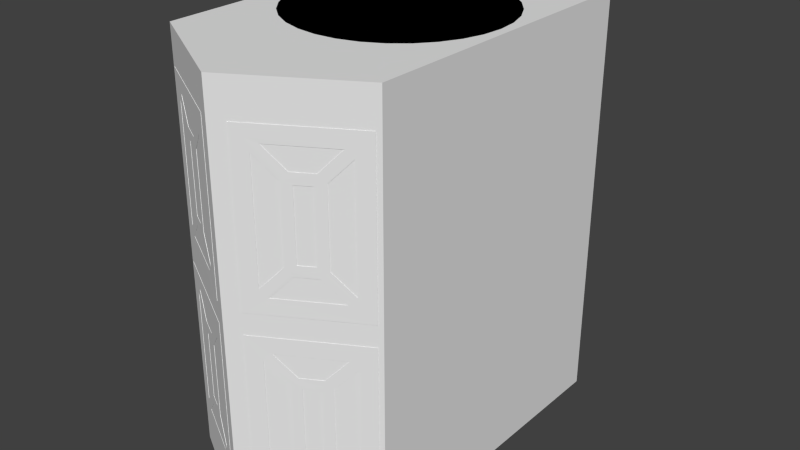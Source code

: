 # Source: CargoBox.blend  (saved by Blender 2.69.0; exported with 4.5.12 LTS)
import bpy
from mathutils import Matrix  # noqa: F401  (used for matrix-valued properties, if any)

bpy.ops.wm.read_factory_settings(use_empty=True)
scene = bpy.context.scene
scene.name = 'Scene'

# ---- collections
col_collection_1 = bpy.data.collections.new('Collection 1'); scene.collection.children.link(col_collection_1)

# ---- materials (node trees are filled in below, after node groups)
mat_material = bpy.data.materials.new('Material')
mat_material.alpha_threshold = 0.0
mat_material.use_transparent_shadow = False
mat_material.roughness = 0.5
mat_material.line_color = (0.0, 0.0, 0.0, 1.0)

# ---- material node trees

# ---- world
world_world = bpy.data.worlds.new('World'); scene.world = world_world
world_world.color = (0.05088, 0.05088, 0.05088)
world_world.use_sun_shadow = False
world_world.sun_shadow_jitter_overblur = 0.0
world_world.cycles.sampling_method = 'MANUAL'
world_world.cycles.sample_map_resolution = 256

# ---- meshes
me_cylinder_003 = bpy.data.meshes.new('Cylinder.003')
me_cylinder_003.from_pydata([(0.0, 0.7081, -1.0), (0.0, 0.7081, 1.0), (0.866, 0.5, -1.0), (0.866, 0.5, 1.0), (0.866, -0.5, -1.0), (0.866, -0.5, 1.0), (-8.742e-08, -0.7111, -1.0), (-8.742e-08, -0.7111, 1.0), (-0.866, -0.5, -1.0), (-0.866, -0.5, 1.0), (-0.866, 0.5, -1.0), (-0.866, 0.5, 1.0)], [], [(0, 1, 3, 2), (2, 3, 5, 4), (4, 5, 7, 6), (6, 7, 9, 8), (3, 1, 11, 9, 7, 5), (10, 11, 1, 0), (8, 9, 11, 10), (0, 2, 4, 6, 8, 10)])
me_cylinder_003.materials.append(mat_material)
me_cylinder_003.use_remesh_preserve_volume = False
me_cylinder_003.use_remesh_preserve_attributes = False
me_cylinder_003.use_mirror_vertex_groups = False
me_cylinder_003.update()
me_cylinder_002 = bpy.data.meshes.new('Cylinder.002')
me_cylinder_002.from_pydata([(0.0, 1.25, -1.75), (0.0, 1.25, 1.75), (1.083, 0.625, -1.75), (1.083, 0.625, 1.75), (1.083, -0.625, -1.75), (1.083, -0.625, 1.75), (-1.093e-07, -1.25, -1.75), (-1.093e-07, -1.25, 1.75), (-1.083, -0.625, -1.75), (-1.083, -0.625, 1.75), (-1.083, 0.625, -1.75), (-1.083, 0.625, 1.75), (0.0, 1.25, 0.0), (1.083, 0.625, 0.0), (1.083, -0.625, 0.0), (-1.093e-07, -1.25, 0.0), (-1.083, -0.625, 0.0), (-1.083, 0.625, 0.0), (-0.9959, -0.675, 1.65), (-0.0866, -1.2, 1.65), (-0.0866, -1.2, 0.1), (-0.9959, -0.675, 0.1), (-0.0866, -1.2, -0.1), (-0.0866, -1.2, -1.65), (-0.9959, -0.675, -1.65), (-0.9959, -0.675, -0.1), (0.0866, -1.2, 1.65), (0.9959, -0.675, 1.65), (0.9959, -0.675, 0.1), (0.0866, -1.2, 0.1), (0.9959, -0.675, -0.1), (0.9959, -0.675, -1.65), (0.0866, -1.2, -1.65), (0.0866, -1.2, -0.1), (0.1366, -1.287, 1.65), (1.046, -0.7616, 1.65), (1.046, -0.7616, 0.1), (0.1366, -1.287, 0.1), (1.046, -0.7616, -0.1), (1.046, -0.7616, -1.65), (0.1366, -1.287, -1.65), (0.1366, -1.287, -0.1), (-1.046, -0.7616, 1.65), (-0.1366, -1.287, 1.65), (-0.1366, -1.287, 0.1), (-1.046, -0.7616, 0.1), (-0.1366, -1.287, -0.1), (-0.1366, -1.287, -1.65), (-1.046, -0.7616, -1.65), (-1.046, -0.7616, -0.1), (-0.9593, -0.8116, 1.55), (-0.2232, -1.237, 1.55), (-0.2232, -1.237, -1.55), (-0.9593, -0.8116, -1.55), (0.9593, -0.8116, -0.2), (0.9593, -0.8116, -1.55), (0.2232, -1.237, 1.55), (0.9593, -0.8116, 1.55), (0.6995, -0.9616, 0.5), (0.483, -1.087, 0.5), (0.483, -1.087, -1.25), (0.483, -1.087, -0.5), (-0.483, -1.087, -0.5), (-0.6995, -0.9616, -0.5), (-0.483, -1.087, 0.5), (-0.6995, -0.9616, 0.5), (-0.8548, -0.872, 1.5), (-0.3277, -1.176, 1.5), (-0.6816, -0.972, 1.3), (-0.5009, -1.076, 1.3), (-0.916, -0.8366, 0.3207), (-0.916, -0.8366, 1.429), (-0.7428, -0.9366, 0.5207), (-0.7428, -0.9366, 1.229), (-0.6562, -0.9866, 1.2), (-0.5263, -1.062, 1.2), (-0.5263, -1.062, 0.55), (-0.6562, -0.9866, 0.55), (-0.2665, -1.212, 0.3207), (-0.2665, -1.212, 1.429), (-0.4397, -1.112, 0.5207), (-0.4397, -1.112, 1.229), (-0.3277, -1.176, 0.25), (-0.8548, -0.872, 0.25), (-0.5009, -1.076, 0.45), (-0.6816, -0.972, 0.45), (-0.3277, -1.176, -0.25), (-0.8548, -0.872, -0.25), (-0.5009, -1.076, -0.45), (-0.6816, -0.972, -0.45), (-0.916, -0.8366, -0.3207), (-0.916, -0.8366, -1.429), (-0.7428, -0.9366, -0.5207), (-0.7428, -0.9366, -1.229), (-0.5263, -1.062, -0.55), (-0.5263, -1.062, -1.2), (-0.6562, -0.9866, -1.2), (-0.6562, -0.9866, -0.55), (-0.2665, -1.212, -0.3207), (-0.2665, -1.212, -1.429), (-0.4397, -1.112, -0.5207), (-0.4397, -1.112, -1.229), (-0.3277, -1.176, -1.5), (-0.8548, -0.872, -1.5), (-0.5009, -1.076, -1.3), (-0.6816, -0.972, -1.3), (0.3277, -1.176, 1.5), (0.8548, -0.872, 1.5), (0.5009, -1.076, 1.3), (0.6816, -0.972, 1.3), (0.2665, -1.212, 0.3207), (0.2665, -1.212, 1.429), (0.4397, -1.112, 0.5207), (0.4397, -1.112, 1.229), (0.916, -0.8366, 0.3207), (0.916, -0.8366, 1.429), (0.7428, -0.9366, 0.5207), (0.7428, -0.9366, 1.229), (0.5263, -1.062, 1.2), (0.6562, -0.9866, 1.2), (0.6562, -0.9866, 0.55), (0.5263, -1.062, 0.55), (0.8548, -0.872, 0.25), (0.3277, -1.176, 0.25), (0.6816, -0.972, 0.45), (0.5009, -1.076, 0.45), (0.8548, -0.872, -0.25), (0.3277, -1.176, -0.25), (0.6816, -0.972, -0.45), (0.5009, -1.076, -0.45), (0.2665, -1.212, -0.3207), (0.2665, -1.212, -1.429), (0.4397, -1.112, -0.5207), (0.4397, -1.112, -1.229), (0.6562, -0.9866, -0.55), (0.6562, -0.9866, -1.2), (0.5263, -1.062, -1.2), (0.5263, -1.062, -0.55), (0.916, -0.8366, -0.3207), (0.916, -0.8366, -1.429), (0.7428, -0.9366, -0.5207), (0.7428, -0.9366, -1.229), (0.8548, -0.872, -1.5), (0.3277, -1.176, -1.5), (0.6816, -0.972, -1.3), (0.5009, -1.076, -1.3), (0.3277, -1.176, 1.5), (0.8548, -0.872, 1.5), (0.5009, -1.076, 1.3), (0.6816, -0.972, 1.3), (0.2665, -1.212, 0.3207), (0.2665, -1.212, 1.429), (0.4397, -1.112, 0.5207), (0.4397, -1.112, 1.229), (0.916, -0.8366, 0.3207), (0.916, -0.8366, 1.429), (0.7428, -0.9366, 0.5207), (0.7428, -0.9366, 1.229), (0.5263, -1.062, 1.2), (0.6562, -0.9866, 1.2), (0.6562, -0.9866, 0.55), (0.5263, -1.062, 0.55), (0.8548, -0.872, 0.25), (0.3277, -1.176, 0.25), (0.6816, -0.972, 0.45), (0.5009, -1.076, 0.45), (0.8548, -0.872, -0.25), (0.3277, -1.176, -0.25), (0.6816, -0.972, -0.45), (0.5009, -1.076, -0.45), (0.2665, -1.212, -0.3207), (0.2665, -1.212, -1.429), (0.4397, -1.112, -0.5207), (0.4397, -1.112, -1.229), (0.6562, -0.9866, -0.55), (0.6562, -0.9866, -1.2), (0.5263, -1.062, -1.2), (0.5263, -1.062, -0.55), (0.916, -0.8366, -0.3207), (0.916, -0.8366, -1.429), (0.7428, -0.9366, -0.5207), (0.7428, -0.9366, -1.229), (0.8548, -0.872, -1.5), (0.3277, -1.176, -1.5), (0.6816, -0.972, -1.3), (0.5009, -1.076, -1.3), (0.3027, -1.133, 1.5), (0.8298, -0.8287, 1.5), (0.4759, -1.033, 1.3), (0.6566, -0.9287, 1.3), (0.2415, -1.168, 0.3207), (0.2415, -1.168, 1.429), (0.4147, -1.068, 0.5207), (0.4147, -1.068, 1.229), (0.891, -0.7933, 0.3207), (0.891, -0.7933, 1.429), (0.7178, -0.8933, 0.5207), (0.7178, -0.8933, 1.229), (0.5013, -1.018, 1.2), (0.6312, -0.9433, 1.2), (0.6312, -0.9433, 0.55), (0.5013, -1.018, 0.55), (0.8298, -0.8287, 0.25), (0.3027, -1.133, 0.25), (0.6566, -0.9287, 0.45), (0.4759, -1.033, 0.45), (0.8298, -0.8287, -0.25), (0.3027, -1.133, -0.25), (0.6566, -0.9287, -0.45), (0.4759, -1.033, -0.45), (0.2415, -1.168, -0.3207), (0.2415, -1.168, -1.429), (0.4147, -1.068, -0.5207), (0.4147, -1.068, -1.229), (0.6312, -0.9433, -0.55), (0.6312, -0.9433, -1.2), (0.5013, -1.018, -1.2), (0.5013, -1.018, -0.55), (0.891, -0.7933, -0.3207), (0.891, -0.7933, -1.429), (0.7178, -0.8933, -0.5207), (0.7178, -0.8933, -1.229), (0.8298, -0.8287, -1.5), (0.3027, -1.133, -1.5), (0.6566, -0.9287, -1.3), (0.4759, -1.033, -1.3), (-0.8298, -0.8287, 1.5), (-0.3027, -1.133, 1.5), (-0.6566, -0.9287, 1.3), (-0.4759, -1.033, 1.3), (-0.891, -0.7933, 0.3207), (-0.891, -0.7933, 1.429), (-0.7178, -0.8933, 0.5207), (-0.7178, -0.8933, 1.229), (-0.6312, -0.9433, 1.2), (-0.5013, -1.018, 1.2), (-0.5013, -1.018, 0.55), (-0.6312, -0.9433, 0.55), (-0.2415, -1.168, 0.3207), (-0.2415, -1.168, 1.429), (-0.4147, -1.068, 0.5207), (-0.4147, -1.068, 1.229), (-0.3027, -1.133, 0.25), (-0.8298, -0.8287, 0.25), (-0.4759, -1.033, 0.45), (-0.6566, -0.9287, 0.45), (-0.3027, -1.133, -0.25), (-0.8298, -0.8287, -0.25), (-0.4759, -1.033, -0.45), (-0.6566, -0.9287, -0.45), (-0.891, -0.7933, -0.3207), (-0.891, -0.7933, -1.429), (-0.7178, -0.8933, -0.5207), (-0.7178, -0.8933, -1.229), (-0.5013, -1.018, -0.55), (-0.5013, -1.018, -1.2), (-0.6312, -0.9433, -1.2), (-0.6312, -0.9433, -0.55), (-0.2415, -1.168, -0.3207), (-0.2415, -1.168, -1.429), (-0.4147, -1.068, -0.5207), (-0.4147, -1.068, -1.229), (-0.3027, -1.133, -1.5), (-0.8298, -0.8287, -1.5), (-0.4759, -1.033, -1.3), (-0.6566, -0.9287, -1.3)], [], [(12, 1, 3, 13), (13, 3, 5, 14), (29, 28, 36, 37), (21, 20, 44, 45), (3, 1, 11, 9, 7, 5), (17, 11, 1, 12), (0, 2, 4, 6, 8, 10), (0, 12, 13, 2), (2, 13, 14, 4), (30, 33, 41, 38), (22, 25, 49, 46), (10, 17, 12, 0), (17, 10, 8, 16), (18, 19, 7, 9), (19, 20, 15, 7), (21, 18, 9, 16), (20, 21, 16, 15), (22, 23, 6, 15), (23, 24, 8, 6), (24, 25, 16, 8), (25, 22, 15, 16), (26, 27, 5, 7), (27, 28, 14, 5), (29, 26, 7, 15), (28, 29, 15, 14), (30, 31, 4, 14), (31, 32, 6, 4), (32, 33, 15, 6), (33, 30, 14, 15), (120, 119, 159, 160), (26, 29, 37, 34), (28, 27, 35, 36), (27, 26, 34, 35), (111, 110, 150, 151), (33, 32, 40, 41), (32, 31, 39, 40), (31, 30, 38, 39), (96, 95, 255, 256), (18, 21, 45, 42), (20, 19, 43, 44), (19, 18, 42, 43), (86, 87, 247, 246), (25, 24, 48, 49), (24, 23, 47, 48), (23, 22, 46, 47), (17, 16, 9, 11), (36, 35, 57, 115, 114, 116, 58, 124, 122, 123, 125, 59, 112, 110, 111, 56, 34, 37), (125, 124, 58, 120, 121, 59), (134, 137, 177, 174), (115, 117, 157, 155), (108, 109, 149, 148), (125, 123, 163, 165), (110, 112, 152, 150), (143, 142, 182, 183), (140, 141, 181, 180), (130, 131, 171, 170), (102, 104, 264, 262), (91, 93, 253, 251), (84, 85, 245, 244), (75, 74, 234, 235), (101, 99, 259, 261), (87, 89, 249, 247), (79, 81, 241, 239), (72, 73, 233, 232), (67, 69, 68, 66, 50, 71, 73, 72, 65, 77, 74, 75, 76, 64, 80, 81, 79, 51), (44, 43, 51, 79, 78, 80, 64, 84, 82, 83, 85, 65, 72, 70, 71, 50, 42, 45), (102, 103, 53, 48, 47, 52), (52, 47, 46, 49, 48, 53, 91, 90, 92, 63, 89, 87, 86, 88, 62, 100, 98, 99), (94, 95, 96, 97, 63, 92, 93, 91, 53, 103, 105, 104, 102, 52, 99, 101, 100, 62), (109, 108, 106, 56, 111, 113, 112, 59, 121, 118, 119, 120, 58, 116, 117, 115, 57, 107), (135, 136, 60, 145, 144, 142, 55, 139, 141, 140, 138, 54, 126, 128, 129, 61, 137, 134), (138, 139, 55, 39, 38, 54), (177, 176, 216, 217), (153, 151, 191, 193), (167, 169, 209, 207), (180, 181, 221, 220), (163, 162, 202, 203), (171, 173, 213, 211), (157, 156, 196, 197), (146, 148, 188, 186), (165, 163, 203, 205), (183, 182, 222, 223), (128, 126, 166, 168), (138, 140, 180, 178), (123, 122, 162, 163), (133, 132, 172, 173), (144, 145, 185, 184), (135, 134, 174, 175), (106, 108, 148, 146), (116, 114, 154, 156), (118, 121, 161, 158), (127, 129, 169, 167), (112, 113, 153, 152), (141, 139, 179, 181), (124, 125, 165, 164), (131, 133, 173, 171), (114, 115, 155, 154), (142, 144, 184, 182), (136, 135, 175, 176), (126, 127, 167, 166), (139, 138, 178, 179), (109, 107, 147, 149), (113, 111, 151, 153), (121, 120, 160, 161), (107, 106, 146, 147), (117, 116, 156, 157), (122, 124, 164, 162), (132, 130, 170, 172), (145, 143, 183, 185), (119, 118, 158, 159), (129, 128, 168, 169), (137, 136, 176, 177), (200, 199, 198, 201), (215, 214, 217, 216), (188, 189, 187, 186), (197, 196, 194, 195), (192, 193, 191, 190), (204, 205, 203, 202), (220, 221, 219, 218), (224, 225, 223, 222), (213, 212, 210, 211), (209, 208, 206, 207), (160, 159, 199, 200), (184, 185, 225, 224), (149, 147, 187, 189), (166, 167, 207, 206), (155, 157, 197, 195), (172, 170, 210, 212), (178, 180, 220, 218), (147, 146, 186, 187), (164, 165, 205, 204), (150, 152, 192, 190), (170, 171, 211, 210), (158, 161, 201, 198), (174, 177, 217, 214), (182, 184, 224, 222), (169, 168, 208, 209), (151, 150, 190, 191), (156, 154, 194, 196), (175, 174, 214, 215), (181, 179, 219, 221), (148, 149, 189, 188), (162, 164, 204, 202), (154, 155, 195, 194), (173, 172, 212, 213), (179, 178, 218, 219), (161, 160, 200, 201), (185, 183, 223, 225), (152, 153, 193, 192), (168, 166, 206, 208), (159, 158, 198, 199), (176, 175, 215, 216), (236, 235, 234, 237), (255, 254, 257, 256), (260, 261, 259, 258), (264, 265, 263, 262), (253, 252, 250, 251), (249, 248, 246, 247), (228, 229, 227, 226), (241, 240, 238, 239), (232, 233, 231, 230), (244, 245, 243, 242), (99, 98, 258, 259), (69, 67, 227, 229), (80, 78, 238, 240), (73, 71, 231, 233), (92, 90, 250, 252), (67, 66, 226, 227), (76, 75, 235, 236), (82, 84, 244, 242), (105, 103, 263, 265), (97, 96, 256, 257), (78, 79, 239, 238), (89, 88, 248, 249), (90, 91, 251, 250), (100, 101, 261, 260), (103, 102, 262, 263), (70, 72, 232, 230), (74, 77, 237, 234), (85, 83, 243, 245), (68, 69, 229, 228), (81, 80, 240, 241), (88, 86, 246, 248), (94, 97, 257, 254), (71, 70, 230, 231), (98, 100, 260, 258), (93, 92, 252, 253), (83, 82, 242, 243), (104, 105, 265, 264), (95, 94, 254, 255), (66, 68, 228, 226), (77, 76, 236, 237), (66, 67, 51, 43, 42, 50), (85, 84, 64, 76, 77, 65), (97, 94, 62, 88, 89, 63), (40, 39, 55, 142, 143, 145, 60, 133, 131, 130, 132, 61, 129, 127, 126, 54, 38, 41), (136, 137, 61, 132, 133, 60), (106, 107, 57, 35, 34, 56)])
_uv = me_cylinder_002.uv_layers.new(name='UVMap')
_uv.uv.foreach_set('vector', [0.1521, 0.06323, 0.2915, 0.06323, 0.2915, 0.2026, 0.1521, 0.2026, 0.2514, 0.1079, 0.2536, 0.1836, 0.2126, 0.1602, 0.2072, 0.1235, 0.4303, 0.07999, 0.5697, 0.07999, 0.5697, 0.2194, 0.4303, 0.2194, 0.4303, 0.07999, 0.5697, 0.07999, 0.5697, 0.2194, 0.4303, 0.2194, 0.2536, 0.1836, 0.2342, 0.2486, 0.1556, 0.2486, 0.1751, 0.1742, 0.1903, 0.16, 0.2126, 0.1602, 0.09004, 0.05317, 0.2295, 0.05317, 0.2295, 0.1926, 0.09004, 0.1926, 0.1542, 0.01723, 0.2025, 0.0508, 0.1896, 0.0882, 0.17, 0.09909, 0.148, 0.1022, 0.09857, 0.05811, 0.1521, 0.06323, 0.2915, 0.06323, 0.2915, 0.2026, 0.1521, 0.2026, 0.2025, 0.0508, 0.2514, 0.1079, 0.2072, 0.1235, 0.1896, 0.0882, 0.4303, 0.07999, 0.5697, 0.07999, 0.5697, 0.2194, 0.4303, 0.2194, 0.4303, 0.07999, 0.5697, 0.07999, 0.5697, 0.2194, 0.4303, 0.2194, 0.08166, 0.05317, 0.2211, 0.05317, 0.2211, 0.1926, 0.08166, 0.1926, 0.09529, 0.1585, 0.09857, 0.05811, 0.148, 0.1022, 0.1509, 0.141, 0.1755, 0.1713, 0.1882, 0.1594, 0.1903, 0.16, 0.1751, 0.1742, 0.1882, 0.1594, 0.1781, 0.1335, 0.1794, 0.1306, 0.1903, 0.16, 0.1547, 0.1421, 0.1755, 0.1713, 0.1751, 0.1742, 0.1509, 0.141, 0.1781, 0.1335, 0.1547, 0.1421, 0.1509, 0.141, 0.1794, 0.1306, 0.1769, 0.1292, 0.1687, 0.1011, 0.17, 0.09909, 0.1794, 0.1306, 0.1687, 0.1011, 0.1503, 0.104, 0.148, 0.1022, 0.17, 0.09909, 0.1503, 0.104, 0.1532, 0.1374, 0.1509, 0.141, 0.148, 0.1022, 0.1532, 0.1374, 0.1769, 0.1292, 0.1794, 0.1306, 0.1509, 0.141, 0.1915, 0.1583, 0.2101, 0.1581, 0.2126, 0.1602, 0.1903, 0.16, 0.142, 0.07496, 0.2814, 0.07496, 0.2814, 0.2144, 0.142, 0.2144, 0.1822, 0.1323, 0.1915, 0.1583, 0.1903, 0.16, 0.1794, 0.1306, 0.2051, 0.1265, 0.1822, 0.1323, 0.1794, 0.1306, 0.2071, 0.1236, 0.142, 0.07496, 0.2814, 0.07496, 0.2814, 0.2144, 0.142, 0.2144, 0.1888, 0.09082, 0.1723, 0.1001, 0.17, 0.09909, 0.1896, 0.0882, 0.1723, 0.1001, 0.181, 0.1279, 0.1794, 0.1306, 0.17, 0.09909, 0.181, 0.1279, 0.2039, 0.1217, 0.2071, 0.1236, 0.1794, 0.1306, 0.4303, 0.07999, 0.5697, 0.07999, 0.5697, 0.2194, 0.4303, 0.2194, 0.4303, 0.07999, 0.5697, 0.07999, 0.5697, 0.2194, 0.4303, 0.2194, 0.4303, 0.07999, 0.5697, 0.07999, 0.5697, 0.2194, 0.4303, 0.2194, 0.4303, 0.07999, 0.5697, 0.07999, 0.5697, 0.2194, 0.4303, 0.2194, 0.4303, 0.07999, 0.5697, 0.07999, 0.5697, 0.2194, 0.4303, 0.2194, 0.4303, 0.07999, 0.5697, 0.07999, 0.5697, 0.2194, 0.4303, 0.2194, 0.4303, 0.07999, 0.5697, 0.07999, 0.5697, 0.2194, 0.4303, 0.2194, 0.4303, 0.07999, 0.5697, 0.07999, 0.5697, 0.2194, 0.4303, 0.2194, 0.4303, 0.07999, 0.5697, 0.07999, 0.5697, 0.2194, 0.4303, 0.2194, 0.4303, 0.07999, 0.5697, 0.07999, 0.5697, 0.2194, 0.4303, 0.2194, 0.4303, 0.07999, 0.5697, 0.07999, 0.5697, 0.2194, 0.4303, 0.2194, 0.4303, 0.07999, 0.5697, 0.07999, 0.5697, 0.2194, 0.4303, 0.2194, 0.4303, 0.07999, 0.5697, 0.07999, 0.5697, 0.2194, 0.4303, 0.2194, 0.4303, 0.07999, 0.5697, 0.07999, 0.5697, 0.2194, 0.4303, 0.2194, 0.4303, 0.07999, 0.5697, 0.07999, 0.5697, 0.2194, 0.4303, 0.2194, 0.4303, 0.07999, 0.5697, 0.07999, 0.5697, 0.2194, 0.4303, 0.2194, 0.09529, 0.1585, 0.1509, 0.141, 0.1751, 0.1742, 0.1556, 0.2486, 0.5, 0.2194, 0.5238, 0.2152, 0.5448, 0.2031, 0.5604, 0.1846, 0.5687, 0.1618, 0.5687, 0.1376, 0.5604, 0.1148, 0.5448, 0.0963, 0.5238, 0.08419, 0.5, 0.07999, 0.4762, 0.08419, 0.4552, 0.0963, 0.4396, 0.1148, 0.4313, 0.1376, 0.4313, 0.1618, 0.4396, 0.1846, 0.4552, 0.2031, 0.4762, 0.2152, 0.5, 0.2194, 0.5604, 0.1846, 0.5604, 0.1148, 0.5, 0.07999, 0.4396, 0.1148, 0.4396, 0.1846, 0.4303, 0.07999, 0.5697, 0.07999, 0.5697, 0.2194, 0.4303, 0.2194, 0.4303, 0.07999, 0.5697, 0.07999, 0.5697, 0.2194, 0.4303, 0.2194, 0.4303, 0.07999, 0.5697, 0.07999, 0.5697, 0.2194, 0.4303, 0.2194, 0.4303, 0.07999, 0.5697, 0.07999, 0.5697, 0.2194, 0.4303, 0.2194, 0.4303, 0.07999, 0.5697, 0.07999, 0.5697, 0.2194, 0.4303, 0.2194, 0.4303, 0.07999, 0.5697, 0.07999, 0.5697, 0.2194, 0.4303, 0.2194, 0.4303, 0.07999, 0.5697, 0.07999, 0.5697, 0.2194, 0.4303, 0.2194, 0.4303, 0.07999, 0.5697, 0.07999, 0.5697, 0.2194, 0.4303, 0.2194, 0.4303, 0.07999, 0.5697, 0.07999, 0.5697, 0.2194, 0.4303, 0.2194, 0.4303, 0.07999, 0.5697, 0.07999, 0.5697, 0.2194, 0.4303, 0.2194, 0.4303, 0.07999, 0.5697, 0.07999, 0.5697, 0.2194, 0.4303, 0.2194, 0.4303, 0.07999, 0.5697, 0.07999, 0.5697, 0.2194, 0.4303, 0.2194, 0.4303, 0.07999, 0.5697, 0.07999, 0.5697, 0.2194, 0.4303, 0.2194, 0.4303, 0.07999, 0.5697, 0.07999, 0.5697, 0.2194, 0.4303, 0.2194, 0.4303, 0.07999, 0.5697, 0.07999, 0.5697, 0.2194, 0.4303, 0.2194, 0.4303, 0.07999, 0.5697, 0.07999, 0.5697, 0.2194, 0.4303, 0.2194, 0.5, 0.2194, 0.5238, 0.2152, 0.5448, 0.2031, 0.5604, 0.1846, 0.5687, 0.1618, 0.5687, 0.1376, 0.5604, 0.1148, 0.5448, 0.0963, 0.5238, 0.08419, 0.5, 0.07999, 0.4762, 0.08419, 0.4552, 0.0963, 0.4396, 0.1148, 0.4313, 0.1376, 0.4313, 0.1618, 0.4396, 0.1846, 0.4552, 0.2031, 0.4762, 0.2152, 0.5, 0.2194, 0.5238, 0.2152, 0.5448, 0.2031, 0.5604, 0.1846, 0.5687, 0.1618, 0.5687, 0.1376, 0.5604, 0.1148, 0.5448, 0.0963, 0.5238, 0.08419, 0.5, 0.07999, 0.4762, 0.08419, 0.4552, 0.0963, 0.4396, 0.1148, 0.4313, 0.1376, 0.4313, 0.1618, 0.4396, 0.1846, 0.4552, 0.2031, 0.4762, 0.2152, 0.5, 0.2194, 0.5604, 0.1846, 0.5604, 0.1148, 0.5, 0.07999, 0.4396, 0.1148, 0.4396, 0.1846, 0.5, 0.2194, 0.5238, 0.2152, 0.5448, 0.2031, 0.5604, 0.1846, 0.5687, 0.1618, 0.5687, 0.1376, 0.5604, 0.1148, 0.5448, 0.0963, 0.5238, 0.08419, 0.5, 0.07999, 0.4762, 0.08419, 0.4552, 0.0963, 0.4396, 0.1148, 0.4313, 0.1376, 0.4313, 0.1618, 0.4396, 0.1846, 0.4552, 0.2031, 0.4762, 0.2152, 0.5, 0.2194, 0.5238, 0.2152, 0.5448, 0.2031, 0.5604, 0.1846, 0.5687, 0.1618, 0.5687, 0.1376, 0.5604, 0.1148, 0.5448, 0.0963, 0.5238, 0.08419, 0.5, 0.07999, 0.4762, 0.08419, 0.4552, 0.0963, 0.4396, 0.1148, 0.4313, 0.1376, 0.4313, 0.1618, 0.4396, 0.1846, 0.4552, 0.2031, 0.4762, 0.2152, 0.5, 0.2194, 0.5238, 0.2152, 0.5448, 0.2031, 0.5604, 0.1846, 0.5687, 0.1618, 0.5687, 0.1376, 0.5604, 0.1148, 0.5448, 0.0963, 0.5238, 0.08419, 0.5, 0.07999, 0.4762, 0.08419, 0.4552, 0.0963, 0.4396, 0.1148, 0.4313, 0.1376, 0.4313, 0.1618, 0.4396, 0.1846, 0.4552, 0.2031, 0.4762, 0.2152, 0.5, 0.2194, 0.5238, 0.2152, 0.5448, 0.2031, 0.5604, 0.1846, 0.5687, 0.1618, 0.5687, 0.1376, 0.5604, 0.1148, 0.5448, 0.0963, 0.5238, 0.08419, 0.5, 0.07999, 0.4762, 0.08419, 0.4552, 0.0963, 0.4396, 0.1148, 0.4313, 0.1376, 0.4313, 0.1618, 0.4396, 0.1846, 0.4552, 0.2031, 0.4762, 0.2152, 0.5, 0.2194, 0.5604, 0.1846, 0.5604, 0.1148, 0.5, 0.07999, 0.4396, 0.1148, 0.4396, 0.1846, 0.4303, 0.07999, 0.5697, 0.07999, 0.5697, 0.2194, 0.4303, 0.2194, 0.4303, 0.07999, 0.5697, 0.07999, 0.5697, 0.2194, 0.4303, 0.2194, 0.4303, 0.07999, 0.5697, 0.07999, 0.5697, 0.2194, 0.4303, 0.2194, 0.4303, 0.07999, 0.5697, 0.07999, 0.5697, 0.2194, 0.4303, 0.2194, 0.4303, 0.07999, 0.5697, 0.07999, 0.5697, 0.2194, 0.4303, 0.2194, 0.4303, 0.07999, 0.5697, 0.07999, 0.5697, 0.2194, 0.4303, 0.2194, 0.4303, 0.07999, 0.5697, 0.07999, 0.5697, 0.2194, 0.4303, 0.2194, 0.4303, 0.07999, 0.5697, 0.07999, 0.5697, 0.2194, 0.4303, 0.2194, 0.4303, 0.07999, 0.5697, 0.07999, 0.5697, 0.2194, 0.4303, 0.2194, 0.4303, 0.07999, 0.5697, 0.07999, 0.5697, 0.2194, 0.4303, 0.2194, 0.4303, 0.07999, 0.5697, 0.07999, 0.5697, 0.2194, 0.4303, 0.2194, 0.4303, 0.07999, 0.5697, 0.07999, 0.5697, 0.2194, 0.4303, 0.2194, 0.4303, 0.07999, 0.5697, 0.07999, 0.5697, 0.2194, 0.4303, 0.2194, 0.4303, 0.07999, 0.5697, 0.07999, 0.5697, 0.2194, 0.4303, 0.2194, 0.4303, 0.07999, 0.5697, 0.07999, 0.5697, 0.2194, 0.4303, 0.2194, 0.4303, 0.07999, 0.5697, 0.07999, 0.5697, 0.2194, 0.4303, 0.2194, 0.4303, 0.07999, 0.5697, 0.07999, 0.5697, 0.2194, 0.4303, 0.2194, 0.4303, 0.07999, 0.5697, 0.07999, 0.5697, 0.2194, 0.4303, 0.2194, 0.4303, 0.07999, 0.5697, 0.07999, 0.5697, 0.2194, 0.4303, 0.2194, 0.4303, 0.07999, 0.5697, 0.07999, 0.5697, 0.2194, 0.4303, 0.2194, 0.4303, 0.07999, 0.5697, 0.07999, 0.5697, 0.2194, 0.4303, 0.2194, 0.4303, 0.07999, 0.5697, 0.07999, 0.5697, 0.2194, 0.4303, 0.2194, 0.4303, 0.07999, 0.5697, 0.07999, 0.5697, 0.2194, 0.4303, 0.2194, 0.4303, 0.07999, 0.5697, 0.07999, 0.5697, 0.2194, 0.4303, 0.2194, 0.4303, 0.07999, 0.5697, 0.07999, 0.5697, 0.2194, 0.4303, 0.2194, 0.4303, 0.07999, 0.5697, 0.07999, 0.5697, 0.2194, 0.4303, 0.2194, 0.4303, 0.07999, 0.5697, 0.07999, 0.5697, 0.2194, 0.4303, 0.2194, 0.4303, 0.07999, 0.5697, 0.07999, 0.5697, 0.2194, 0.4303, 0.2194, 0.4303, 0.07999, 0.5697, 0.07999, 0.5697, 0.2194, 0.4303, 0.2194, 0.4303, 0.07999, 0.5697, 0.07999, 0.5697, 0.2194, 0.4303, 0.2194, 0.4303, 0.07999, 0.5697, 0.07999, 0.5697, 0.2194, 0.4303, 0.2194, 0.4303, 0.07999, 0.5697, 0.07999, 0.5697, 0.2194, 0.4303, 0.2194, 0.4303, 0.07999, 0.5697, 0.07999, 0.5697, 0.2194, 0.4303, 0.2194, 0.4303, 0.07999, 0.5697, 0.07999, 0.5697, 0.2194, 0.4303, 0.2194, 0.4303, 0.07999, 0.5697, 0.07999, 0.5697, 0.2194, 0.4303, 0.2194, 0.4303, 0.07999, 0.5697, 0.07999, 0.5697, 0.2194, 0.4303, 0.2194, 0.4303, 0.07999, 0.5697, 0.07999, 0.5697, 0.2194, 0.4303, 0.2194, 0.4303, 0.07999, 0.5697, 0.07999, 0.5697, 0.2194, 0.4303, 0.2194, 0.4303, 0.07999, 0.5697, 0.07999, 0.5697, 0.2194, 0.4303, 0.2194, 0.4303, 0.07999, 0.5697, 0.07999, 0.5697, 0.2194, 0.4303, 0.2194, 0.7839, 0.9855, 0.1765, 0.9848, 0.1767, 0.8446, 0.7841, 0.8454, 0.7876, 0.9863, 0.1803, 0.9856, 0.1804, 0.8454, 0.7878, 0.8462, 0.4454, 0.3079, 0.5848, 0.3079, 0.5848, 0.4474, 0.4454, 0.4474, 0.4454, 0.3079, 0.5848, 0.3079, 0.5848, 0.4474, 0.4454, 0.4474, 0.4454, 0.3079, 0.5848, 0.3079, 0.5848, 0.4474, 0.4454, 0.4474, 0.4454, 0.3079, 0.5848, 0.3079, 0.5848, 0.4474, 0.4454, 0.4474, 0.4454, 0.3079, 0.5848, 0.3079, 0.5848, 0.4474, 0.4454, 0.4474, 0.4454, 0.3079, 0.5848, 0.3079, 0.5848, 0.4474, 0.4454, 0.4474, 0.4454, 0.3079, 0.5848, 0.3079, 0.5848, 0.4474, 0.4454, 0.4474, 0.4454, 0.3079, 0.5848, 0.3079, 0.5848, 0.4474, 0.4454, 0.4474, 0.4303, 0.07999, 0.5697, 0.07999, 0.5697, 0.2194, 0.4303, 0.2194, 0.4303, 0.07999, 0.5697, 0.07999, 0.5697, 0.2194, 0.4303, 0.2194, 0.4303, 0.07999, 0.5697, 0.07999, 0.5697, 0.2194, 0.4303, 0.2194, 0.4303, 0.07999, 0.5697, 0.07999, 0.5697, 0.2194, 0.4303, 0.2194, 0.4303, 0.07999, 0.5697, 0.07999, 0.5697, 0.2194, 0.4303, 0.2194, 0.4303, 0.07999, 0.5697, 0.07999, 0.5697, 0.2194, 0.4303, 0.2194, 0.4303, 0.07999, 0.5697, 0.07999, 0.5697, 0.2194, 0.4303, 0.2194, 0.4303, 0.07999, 0.5697, 0.07999, 0.5697, 0.2194, 0.4303, 0.2194, 0.4303, 0.07999, 0.5697, 0.07999, 0.5697, 0.2194, 0.4303, 0.2194, 0.4303, 0.07999, 0.5697, 0.07999, 0.5697, 0.2194, 0.4303, 0.2194, 0.4303, 0.07999, 0.5697, 0.07999, 0.5697, 0.2194, 0.4303, 0.2194, 0.4303, 0.07999, 0.5697, 0.07999, 0.5697, 0.2194, 0.4303, 0.2194, 0.4303, 0.07999, 0.5697, 0.07999, 0.5697, 0.2194, 0.4303, 0.2194, 0.4303, 0.07999, 0.5697, 0.07999, 0.5697, 0.2194, 0.4303, 0.2194, 0.4303, 0.07999, 0.5697, 0.07999, 0.5697, 0.2194, 0.4303, 0.2194, 0.4303, 0.07999, 0.5697, 0.07999, 0.5697, 0.2194, 0.4303, 0.2194, 0.4303, 0.07999, 0.5697, 0.07999, 0.5697, 0.2194, 0.4303, 0.2194, 0.4303, 0.07999, 0.5697, 0.07999, 0.5697, 0.2194, 0.4303, 0.2194, 0.4303, 0.07999, 0.5697, 0.07999, 0.5697, 0.2194, 0.4303, 0.2194, 0.4303, 0.07999, 0.5697, 0.07999, 0.5697, 0.2194, 0.4303, 0.2194, 0.4303, 0.07999, 0.5697, 0.07999, 0.5697, 0.2194, 0.4303, 0.2194, 0.4303, 0.07999, 0.5697, 0.07999, 0.5697, 0.2194, 0.4303, 0.2194, 0.4303, 0.07999, 0.5697, 0.07999, 0.5697, 0.2194, 0.4303, 0.2194, 0.4303, 0.07999, 0.5697, 0.07999, 0.5697, 0.2194, 0.4303, 0.2194, 0.4303, 0.07999, 0.5697, 0.07999, 0.5697, 0.2194, 0.4303, 0.2194, 0.4303, 0.07999, 0.5697, 0.07999, 0.5697, 0.2194, 0.4303, 0.2194, 0.4303, 0.07999, 0.5697, 0.07999, 0.5697, 0.2194, 0.4303, 0.2194, 0.4303, 0.07999, 0.5697, 0.07999, 0.5697, 0.2194, 0.4303, 0.2194, 0.4303, 0.07999, 0.5697, 0.07999, 0.5697, 0.2194, 0.4303, 0.2194, 0.4303, 0.07999, 0.5697, 0.07999, 0.5697, 0.2194, 0.4303, 0.2194, 0.7894, 0.9834, 0.1821, 0.9826, 0.1823, 0.8425, 0.7896, 0.8432, 0.7874, 0.9859, 0.1801, 0.9852, 0.1803, 0.845, 0.7876, 0.8458, 0.4454, 0.3079, 0.5848, 0.3079, 0.5848, 0.4474, 0.4454, 0.4474, 0.4454, 0.3079, 0.5848, 0.3079, 0.5848, 0.4474, 0.4454, 0.4474, 0.4454, 0.3079, 0.5848, 0.3079, 0.5848, 0.4474, 0.4454, 0.4474, 0.4454, 0.3079, 0.5848, 0.3079, 0.5848, 0.4474, 0.4454, 0.4474, 0.4454, 0.3079, 0.5848, 0.3079, 0.5848, 0.4474, 0.4454, 0.4474, 0.4454, 0.3079, 0.5848, 0.3079, 0.5848, 0.4474, 0.4454, 0.4474, 0.4454, 0.3079, 0.5848, 0.3079, 0.5848, 0.4474, 0.4454, 0.4474, 0.4454, 0.3079, 0.5848, 0.3079, 0.5848, 0.4474, 0.4454, 0.4474, 0.4303, 0.07999, 0.5697, 0.07999, 0.5697, 0.2194, 0.4303, 0.2194, 0.4303, 0.07999, 0.5697, 0.07999, 0.5697, 0.2194, 0.4303, 0.2194, 0.4303, 0.07999, 0.5697, 0.07999, 0.5697, 0.2194, 0.4303, 0.2194, 0.4303, 0.07999, 0.5697, 0.07999, 0.5697, 0.2194, 0.4303, 0.2194, 0.4303, 0.07999, 0.5697, 0.07999, 0.5697, 0.2194, 0.4303, 0.2194, 0.4303, 0.07999, 0.5697, 0.07999, 0.5697, 0.2194, 0.4303, 0.2194, 0.4303, 0.07999, 0.5697, 0.07999, 0.5697, 0.2194, 0.4303, 0.2194, 0.4303, 0.07999, 0.5697, 0.07999, 0.5697, 0.2194, 0.4303, 0.2194, 0.4303, 0.07999, 0.5697, 0.07999, 0.5697, 0.2194, 0.4303, 0.2194, 0.4303, 0.07999, 0.5697, 0.07999, 0.5697, 0.2194, 0.4303, 0.2194, 0.4303, 0.07999, 0.5697, 0.07999, 0.5697, 0.2194, 0.4303, 0.2194, 0.4303, 0.07999, 0.5697, 0.07999, 0.5697, 0.2194, 0.4303, 0.2194, 0.4303, 0.07999, 0.5697, 0.07999, 0.5697, 0.2194, 0.4303, 0.2194, 0.4303, 0.07999, 0.5697, 0.07999, 0.5697, 0.2194, 0.4303, 0.2194, 0.4303, 0.07999, 0.5697, 0.07999, 0.5697, 0.2194, 0.4303, 0.2194, 0.4303, 0.07999, 0.5697, 0.07999, 0.5697, 0.2194, 0.4303, 0.2194, 0.4303, 0.07999, 0.5697, 0.07999, 0.5697, 0.2194, 0.4303, 0.2194, 0.4303, 0.07999, 0.5697, 0.07999, 0.5697, 0.2194, 0.4303, 0.2194, 0.4303, 0.07999, 0.5697, 0.07999, 0.5697, 0.2194, 0.4303, 0.2194, 0.4303, 0.07999, 0.5697, 0.07999, 0.5697, 0.2194, 0.4303, 0.2194, 0.4303, 0.07999, 0.5697, 0.07999, 0.5697, 0.2194, 0.4303, 0.2194, 0.4303, 0.07999, 0.5697, 0.07999, 0.5697, 0.2194, 0.4303, 0.2194, 0.4303, 0.07999, 0.5697, 0.07999, 0.5697, 0.2194, 0.4303, 0.2194, 0.4303, 0.07999, 0.5697, 0.07999, 0.5697, 0.2194, 0.4303, 0.2194, 0.4303, 0.07999, 0.5697, 0.07999, 0.5697, 0.2194, 0.4303, 0.2194, 0.4303, 0.07999, 0.5697, 0.07999, 0.5697, 0.2194, 0.4303, 0.2194, 0.4303, 0.07999, 0.5697, 0.07999, 0.5697, 0.2194, 0.4303, 0.2194, 0.4303, 0.07999, 0.5697, 0.07999, 0.5697, 0.2194, 0.4303, 0.2194, 0.4303, 0.07999, 0.5697, 0.07999, 0.5697, 0.2194, 0.4303, 0.2194, 0.4303, 0.07999, 0.5697, 0.07999, 0.5697, 0.2194, 0.4303, 0.2194, 0.5, 0.2194, 0.5604, 0.1846, 0.5604, 0.1148, 0.5, 0.07999, 0.4396, 0.1148, 0.4396, 0.1846, 0.5, 0.2194, 0.5604, 0.1846, 0.5604, 0.1148, 0.5, 0.07999, 0.4396, 0.1148, 0.4396, 0.1846, 0.5, 0.2194, 0.5604, 0.1846, 0.5604, 0.1148, 0.5, 0.07999, 0.4396, 0.1148, 0.4396, 0.1846, 0.5, 0.2194, 0.5238, 0.2152, 0.5448, 0.2031, 0.5604, 0.1846, 0.5687, 0.1618, 0.5687, 0.1376, 0.5604, 0.1148, 0.5448, 0.0963, 0.5238, 0.08419, 0.5, 0.07999, 0.4762, 0.08419, 0.4552, 0.0963, 0.4396, 0.1148, 0.4313, 0.1376, 0.4313, 0.1618, 0.4396, 0.1846, 0.4552, 0.2031, 0.4762, 0.2152, 0.5, 0.2194, 0.5604, 0.1846, 0.5604, 0.1148, 0.5, 0.07999, 0.4396, 0.1148, 0.4396, 0.1846, 0.5, 0.2194, 0.5604, 0.1846, 0.5604, 0.1148, 0.5, 0.07999, 0.4396, 0.1148, 0.4396, 0.1846])
me_cylinder_002.materials.append(mat_material)
me_cylinder_002.use_remesh_preserve_volume = False
me_cylinder_002.use_remesh_preserve_attributes = False
me_cylinder_002.use_mirror_vertex_groups = False
me_cylinder_002.update()
me_cylinder_001 = bpy.data.meshes.new('Cylinder.001')
me_cylinder_001.from_pydata([(0.0, 1.25, -1.75), (0.0, 1.25, 1.75), (1.083, 0.625, -1.75), (1.083, 0.625, 1.75), (1.083, -0.625, -1.75), (1.083, -0.625, 1.75), (-1.093e-07, -1.25, -1.75), (-1.093e-07, -1.25, 1.75), (-1.083, -0.625, -1.75), (-1.083, -0.625, 1.75), (-1.083, 0.625, -1.75), (-1.083, 0.625, 1.75), (0.0, 1.25, 0.0), (1.083, 0.625, 0.0), (1.083, -0.625, 0.0), (-1.093e-07, -1.25, 0.0), (-1.083, -0.625, 0.0), (-1.083, 0.625, 0.0), (-0.0866, 1.2, 0.1), (-0.0866, 1.2, 1.65), (-0.9959, 0.675, 1.65), (-0.9959, 0.675, 0.1), (-0.9959, 0.675, -0.1), (-0.9959, 0.675, -1.65), (-0.0866, 1.2, -1.65), (-0.0866, 1.2, -0.1), (0.9959, 0.675, 1.65), (0.0866, 1.2, 1.65), (0.0866, 1.2, 0.1), (0.9959, 0.675, 0.1), (0.0866, 1.2, -1.65), (0.9959, 0.675, -1.65), (0.9959, 0.675, -0.1), (0.0866, 1.2, -0.1), (-1.046, 0.7616, -0.1), (-1.046, 0.7616, -1.65), (-0.1366, 1.287, -1.65), (-0.1366, 1.287, -0.1), (-0.0866, 1.2, 0.1), (-0.0866, 1.2, 1.65), (-0.9959, 0.675, 1.65), (-0.9959, 0.675, 0.1), (-0.1366, 1.287, 0.1), (-0.1366, 1.287, 1.65), (-1.046, 0.7616, 1.65), (-1.046, 0.7616, 0.1), (1.046, 0.7616, 1.65), (0.1366, 1.287, 1.65), (0.1366, 1.287, 0.1), (1.046, 0.7616, 0.1), (0.1366, 1.287, -1.65), (1.046, 0.7616, -1.65), (1.046, 0.7616, -0.1), (0.1366, 1.287, -0.1), (0.2232, 1.237, 0.2), (0.9593, 0.8116, 0.2), (0.2232, 1.237, -1.55), (0.9593, 0.8116, -1.55), (0.6995, 0.9616, 1.25), (0.483, 1.087, 1.25), (0.6995, 0.9616, -0.5), (0.483, 1.087, -0.5), (-0.2232, 1.237, 0.2), (-0.2232, 1.237, 1.55), (-0.9593, 0.8116, 1.55), (-0.9593, 0.8116, 0.2), (-0.9593, 0.8116, -0.2), (-0.9593, 0.8116, -1.55), (-0.2232, 1.237, -1.55), (-0.2232, 1.237, -0.2), (-0.483, 1.087, 0.5), (-0.483, 1.087, 1.25), (-0.6995, 0.9616, 1.25), (-0.6995, 0.9616, 0.5), (-0.6995, 0.9616, -0.5), (-0.6995, 0.9616, -1.25), (-0.483, 1.087, -1.25), (-0.483, 1.087, -0.5), (-0.8548, 0.872, -0.25), (-0.3277, 1.176, -0.25), (-0.6816, 0.972, -0.45), (-0.5009, 1.076, -0.45), (-0.2665, 1.212, -0.3207), (-0.2665, 1.212, -1.429), (-0.4397, 1.112, -0.5207), (-0.4397, 1.112, -1.229), (-0.6562, 0.9866, -0.55), (-0.6562, 0.9866, -1.2), (-0.5263, 1.062, -1.2), (-0.5263, 1.062, -0.55), (-0.916, 0.8366, -0.3207), (-0.916, 0.8366, -1.429), (-0.7428, 0.9366, -0.5207), (-0.7428, 0.9366, -1.229), (-0.8548, 0.872, -1.5), (-0.3277, 1.176, -1.5), (-0.6816, 0.972, -1.3), (-0.5009, 1.076, -1.3), (-0.8548, 0.872, 0.25), (-0.3277, 1.176, 0.25), (-0.6816, 0.972, 0.45), (-0.5009, 1.076, 0.45), (-0.2665, 1.212, 0.3207), (-0.2665, 1.212, 1.429), (-0.4397, 1.112, 0.5207), (-0.4397, 1.112, 1.229), (-0.5263, 1.062, 0.55), (-0.5263, 1.062, 1.2), (-0.6562, 0.9866, 1.2), (-0.6562, 0.9866, 0.55), (-0.916, 0.8366, 0.3207), (-0.916, 0.8366, 1.429), (-0.7428, 0.9366, 0.5207), (-0.7428, 0.9366, 1.229), (-0.3277, 1.176, 1.5), (-0.8548, 0.872, 1.5), (-0.5009, 1.076, 1.3), (-0.6816, 0.972, 1.3), (0.8548, 0.872, 1.5), (0.3277, 1.176, 1.5), (0.6816, 0.972, 1.3), (0.5009, 1.076, 1.3), (0.6562, 0.9866, 1.2), (0.5263, 1.062, 1.2), (0.5263, 1.062, 0.55), (0.6562, 0.9866, 0.55), (0.916, 0.8366, 0.3207), (0.916, 0.8366, 1.429), (0.7428, 0.9366, 0.5207), (0.7428, 0.9366, 1.229), (0.2665, 1.212, 0.3207), (0.2665, 1.212, 1.429), (0.4397, 1.112, 0.5207), (0.4397, 1.112, 1.229), (0.3277, 1.176, 0.25), (0.8548, 0.872, 0.25), (0.5009, 1.076, 0.45), (0.6816, 0.972, 0.45), (0.3277, 1.176, -0.25), (0.8548, 0.872, -0.25), (0.5009, 1.076, -0.45), (0.6816, 0.972, -0.45), (0.916, 0.8366, -0.3207), (0.916, 0.8366, -1.429), (0.7428, 0.9366, -0.5207), (0.7428, 0.9366, -1.229), (0.5263, 1.062, -1.2), (0.6562, 0.9866, -1.2), (0.6562, 0.9866, -0.55), (0.5263, 1.062, -0.55), (0.2665, 1.212, -0.3207), (0.2665, 1.212, -1.429), (0.4397, 1.112, -0.5207), (0.4397, 1.112, -1.229), (0.3277, 1.176, -1.5), (0.8548, 0.872, -1.5), (0.5009, 1.076, -1.3), (0.6816, 0.972, -1.3), (-0.6562, 0.9866, 0.55), (-0.6562, 0.9866, 1.2), (-0.5263, 1.062, 1.2), (-0.5263, 1.062, 0.55), (-0.4397, 1.112, 0.5207), (-0.4397, 1.112, 1.229), (-0.2665, 1.212, 1.429), (-0.5009, 1.076, 1.3), (-0.6816, 0.972, 1.3), (-0.8548, 0.872, 1.5), (-0.3277, 1.176, 1.5), (-0.7428, 0.9366, 1.229), (-0.7428, 0.9366, 0.5207), (-0.916, 0.8366, 0.3207), (-0.916, 0.8366, 1.429), (-0.6816, 0.972, 0.45), (-0.5009, 1.076, 0.45), (-0.3277, 1.176, 0.25), (-0.8548, 0.872, 0.25), (-0.3277, 1.176, -1.5), (-0.8548, 0.872, -1.5), (-0.7428, 0.9366, -1.229), (-0.7428, 0.9366, -0.5207), (-0.5263, 1.062, -0.55), (-0.6562, 0.9866, -1.2), (-0.5263, 1.062, -1.2), (-0.6562, 0.9866, -0.55), (-0.6816, 0.972, -1.3), (-0.4397, 1.112, -1.229), (-0.4397, 1.112, -0.5207), (-0.5009, 1.076, -1.3), (-0.916, 0.8366, -0.3207), (-0.2665, 1.212, -1.429), (-0.916, 0.8366, -1.429), (-0.2665, 1.212, -0.3207), (-0.3277, 1.176, -0.25), (-0.5009, 1.076, -0.45), (-0.8548, 0.872, -0.25), (-0.6816, 0.972, -0.45), (0.6566, 0.9287, -0.45), (0.8298, 0.8287, -0.25), (0.4759, 1.033, -0.45), (0.3027, 1.133, -0.25), (0.7178, 0.8933, -1.229), (0.4759, 1.033, -1.3), (0.7178, 0.8933, -0.5207), (0.6566, 0.9287, -1.3), (0.4147, 1.068, -1.229), (0.4147, 1.068, -0.5207), (0.2415, 1.168, -0.3207), (0.2415, 1.168, -1.429), (0.891, 0.7933, -1.429), (0.5013, 1.018, -1.2), (0.891, 0.7933, -0.3207), (0.6312, 0.9433, -1.2), (0.5013, 1.018, -0.55), (0.3027, 1.133, -1.5), (0.6312, 0.9433, -0.55), (0.8298, 0.8287, -1.5), (0.8298, 0.8287, 1.5), (0.3027, 1.133, 1.5), (0.6566, 0.9287, 1.3), (0.4759, 1.033, 1.3), (0.6312, 0.9433, 1.2), (0.5013, 1.018, 1.2), (0.5013, 1.018, 0.55), (0.6312, 0.9433, 0.55), (0.891, 0.7933, 0.3207), (0.891, 0.7933, 1.429), (0.7178, 0.8933, 0.5207), (0.7178, 0.8933, 1.229), (0.2415, 1.168, 0.3207), (0.2415, 1.168, 1.429), (0.4147, 1.068, 0.5207), (0.4147, 1.068, 1.229), (0.3027, 1.133, 0.25), (0.8298, 0.8287, 0.25), (0.4759, 1.033, 0.45), (0.6566, 0.9287, 0.45), (-0.2665, 1.212, 0.3207), (-0.2665, 1.212, 1.429), (-0.4397, 1.112, 0.5207), (-0.6562, 0.9866, 0.55), (-0.6562, 0.9866, 1.2), (-0.5263, 1.062, 1.2), (-0.5263, 1.062, 0.55), (-0.4397, 1.112, 0.5207), (-0.4397, 1.112, 1.229), (-0.2665, 1.212, 1.429), (-0.5009, 1.076, 1.3), (-0.6816, 0.972, 1.3), (-0.8548, 0.872, 1.5), (-0.3277, 1.176, 1.5), (-0.7428, 0.9366, 1.229), (-0.7428, 0.9366, 0.5207), (-0.916, 0.8366, 0.3207), (-0.916, 0.8366, 1.429), (-0.6816, 0.972, 0.45), (-0.5009, 1.076, 0.45), (-0.3277, 1.176, 0.25), (-0.8548, 0.872, 0.25), (-0.3027, 1.133, -1.5), (-0.8298, 0.8287, -1.5), (-0.7178, 0.8933, -1.229), (-0.7178, 0.8933, -0.5207), (-0.5013, 1.018, -0.55), (-0.6312, 0.9433, -1.2), (-0.5013, 1.018, -1.2), (-0.6312, 0.9433, -0.55), (-0.6566, 0.9287, -1.3), (-0.4147, 1.068, -1.229), (-0.4147, 1.068, -0.5207), (-0.4759, 1.033, -1.3), (-0.891, 0.7933, -0.3207), (-0.2415, 1.168, -1.429), (-0.891, 0.7933, -1.429), (-0.2415, 1.168, -0.3207), (-0.3027, 1.133, -0.25), (-0.4759, 1.033, -0.45), (-0.8298, 0.8287, -0.25), (-0.6566, 0.9287, -0.45), (-0.2415, 1.168, 0.3207), (-0.2415, 1.168, 1.429), (-0.4147, 1.068, 0.5207), (-0.6312, 0.9433, 0.55), (-0.6312, 0.9433, 1.2), (-0.5013, 1.018, 1.2), (-0.5013, 1.018, 0.55), (-0.4147, 1.068, 0.5207), (-0.4147, 1.068, 1.229), (-0.2415, 1.168, 1.429), (-0.4759, 1.033, 1.3), (-0.6566, 0.9287, 1.3), (-0.8298, 0.8287, 1.5), (-0.3027, 1.133, 1.5), (-0.7178, 0.8933, 1.229), (-0.7178, 0.8933, 0.5207), (-0.891, 0.7933, 0.3207), (-0.891, 0.7933, 1.429), (-0.6566, 0.9287, 0.45), (-0.4759, 1.033, 0.45), (-0.3027, 1.133, 0.25), (-0.8298, 0.8287, 0.25)], [], [(29, 28, 48, 49), (13, 3, 5, 14), (14, 5, 7, 15), (15, 7, 9, 16), (3, 1, 11, 9, 7, 5), (18, 21, 41, 38), (0, 2, 4, 6, 8, 10), (33, 32, 52, 53), (2, 13, 14, 4), (4, 14, 15, 6), (6, 15, 16, 8), (22, 25, 37, 34), (8, 16, 17, 10), (18, 19, 1, 12), (19, 20, 11, 1), (20, 21, 17, 11), (21, 18, 12, 17), (22, 23, 10, 17), (23, 24, 0, 10), (24, 25, 12, 0), (25, 22, 17, 12), (26, 27, 1, 3), (27, 28, 12, 1), (29, 26, 3, 13), (28, 29, 13, 12), (30, 31, 2, 0), (31, 32, 13, 2), (33, 30, 0, 12), (32, 33, 12, 13), (11, 17, 16, 9), (239, 244, 286, 281), (25, 24, 36, 37), (24, 23, 35, 36), (23, 22, 34, 35), (38, 41, 45, 42), (21, 20, 40, 41), (20, 19, 39, 40), (19, 18, 38, 39), (41, 40, 44, 45), (40, 39, 43, 44), (39, 38, 42, 43), (118, 120, 219, 217), (26, 29, 49, 46), (28, 27, 47, 48), (27, 26, 46, 47), (212, 210, 213, 215), (30, 33, 53, 50), (32, 31, 51, 52), (31, 30, 50, 51), (154, 155, 57, 51, 50, 56), (122, 123, 59, 121, 120, 58), (141, 140, 199, 197), (157, 155, 216, 204), (153, 151, 208, 205), (145, 144, 203, 201), (62, 63, 43, 42), (63, 64, 44, 43), (64, 65, 45, 44), (65, 62, 42, 45), (66, 67, 35, 34), (67, 68, 36, 35), (68, 69, 37, 36), (69, 66, 34, 37), (92, 93, 179, 180), (174, 175, 257, 256), (182, 184, 266, 264), (168, 165, 247, 250), (258, 255, 297, 300), (79, 78, 66, 69), (80, 81, 77, 74), (78, 80, 74, 66), (81, 79, 69, 77), (83, 82, 69, 68), (84, 85, 76, 77), (85, 83, 68, 76), (82, 84, 77, 69), (86, 87, 75, 74), (87, 88, 76, 75), (88, 89, 77, 76), (89, 86, 74, 77), (90, 91, 67, 66), (93, 92, 74, 75), (92, 90, 66, 74), (91, 93, 75, 67), (94, 95, 68, 67), (97, 96, 75, 76), (96, 94, 67, 75), (95, 97, 76, 68), (98, 99, 62, 65), (101, 100, 73, 70), (99, 101, 70, 62), (100, 98, 65, 73), (102, 103, 63, 62), (105, 104, 70, 71), (104, 102, 62, 70), (103, 105, 71, 63), (106, 107, 71, 70), (107, 108, 72, 71), (108, 109, 73, 72), (109, 106, 70, 73), (111, 110, 65, 64), (112, 113, 72, 73), (113, 111, 64, 72), (110, 112, 73, 65), (114, 115, 64, 63), (117, 116, 71, 72), (116, 114, 63, 71), (115, 117, 72, 64), (148, 149, 61, 140, 141, 60), (144, 145, 143, 57, 155, 157, 156, 154, 56, 151, 153, 152, 61, 149, 146, 147, 148, 60), (47, 46, 49, 55, 126, 127, 129, 58, 120, 118, 119, 121, 59, 133, 131, 130, 54, 48), (134, 135, 55, 49, 48, 54), (108, 159, 158, 109), (107, 160, 159, 108), (106, 161, 160, 107), (109, 158, 161, 106), (105, 163, 162, 104), (103, 164, 163, 105), (117, 166, 165, 116), (115, 167, 166, 117), (114, 168, 167, 115), (116, 165, 168, 114), (112, 170, 169, 113), (110, 171, 170, 112), (111, 172, 171, 110), (113, 169, 172, 111), (101, 174, 173, 100), (99, 175, 174, 101), (98, 176, 175, 99), (100, 173, 176, 98), (82, 83, 190, 192), (171, 172, 254, 253), (165, 166, 248, 247), (85, 84, 187, 186), (95, 94, 178, 177), (188, 177, 259, 270), (160, 161, 243, 242), (80, 78, 195, 196), (170, 171, 253, 252), (89, 88, 183, 181), (194, 196, 278, 276), (86, 89, 181, 184), (187, 192, 274, 269), (246, 238, 280, 288), (90, 92, 180, 189), (167, 168, 250, 249), (97, 95, 177, 188), (81, 80, 196, 194), (104, 162, 244, 239), (240, 241, 283, 282), (84, 82, 192, 187), (243, 240, 282, 285), (196, 195, 277, 278), (137, 135, 234, 236), (120, 121, 220, 219), (131, 133, 232, 230), (139, 141, 197, 198), (138, 139, 198, 200), (142, 143, 209, 211), (202, 204, 216, 214), (149, 148, 215, 213), (152, 153, 205, 206), (206, 205, 208, 207), (140, 138, 200, 199), (144, 142, 211, 203), (147, 146, 210, 212), (148, 147, 212, 215), (154, 156, 202, 214), (155, 154, 214, 216), (151, 150, 207, 208), (199, 200, 198, 197), (143, 145, 201, 209), (156, 157, 204, 202), (201, 203, 211, 209), (150, 152, 206, 207), (128, 129, 228, 227), (146, 149, 213, 210), (232, 231, 229, 230), (225, 227, 228, 226), (233, 235, 236, 234), (223, 222, 221, 224), (220, 218, 217, 219), (130, 131, 230, 229), (136, 137, 236, 235), (125, 124, 223, 224), (124, 123, 222, 223), (129, 127, 226, 228), (127, 126, 225, 226), (132, 130, 229, 231), (121, 119, 218, 220), (133, 132, 231, 232), (134, 136, 235, 233), (119, 118, 217, 218), (122, 125, 224, 221), (135, 134, 233, 234), (123, 122, 221, 222), (126, 128, 227, 225), (173, 174, 256, 255), (103, 102, 237, 238), (172, 169, 251, 254), (96, 97, 188, 185), (164, 103, 238, 246), (102, 104, 239, 237), (175, 176, 258, 257), (87, 86, 184, 182), (161, 158, 240, 243), (158, 159, 241, 240), (83, 85, 186, 190), (162, 163, 245, 244), (79, 81, 194, 193), (88, 87, 182, 183), (78, 79, 193, 195), (176, 173, 255, 258), (94, 96, 185, 178), (166, 167, 249, 248), (93, 91, 191, 179), (163, 164, 246, 245), (91, 90, 189, 191), (159, 160, 242, 241), (169, 170, 252, 251), (285, 282, 283, 284), (276, 278, 277, 275), (266, 263, 265, 264), (290, 291, 292, 289), (297, 298, 299, 300), (295, 296, 293, 294), (271, 262, 261, 273), (274, 272, 268, 269), (270, 259, 260, 267), (251, 252, 294, 293), (185, 188, 270, 267), (195, 193, 275, 277), (181, 183, 265, 263), (238, 237, 279, 280), (247, 248, 290, 289), (250, 247, 289, 292), (179, 191, 273, 261), (191, 189, 271, 273), (256, 257, 299, 298), (241, 242, 284, 283), (183, 182, 264, 265), (248, 249, 291, 290), (255, 256, 298, 297), (252, 253, 295, 294), (186, 187, 269, 268), (177, 178, 260, 259), (242, 243, 285, 284), (249, 250, 292, 291), (257, 258, 300, 299), (253, 254, 296, 295), (244, 245, 287, 286), (190, 186, 268, 272), (192, 190, 272, 274), (237, 239, 281, 279), (254, 251, 293, 296), (178, 185, 267, 260), (184, 181, 263, 266), (193, 194, 276, 275), (245, 246, 288, 287), (189, 180, 262, 271), (180, 179, 261, 262), (287, 288, 279, 286), (52, 51, 57, 143, 142, 144, 60, 141, 139, 138, 140, 61, 152, 150, 151, 56, 50, 53), (123, 124, 125, 122, 58, 129, 128, 126, 55, 135, 137, 136, 134, 54, 130, 132, 133, 59)])
_uv = me_cylinder_001.uv_layers.new(name='UVMap')
_uv.uv.foreach_set('vector', [0.3908, 0.05059, 0.5555, 0.05059, 0.5555, 0.2153, 0.3908, 0.2153, 0.1093, 0.04724, 0.2739, 0.04724, 0.2739, 0.2119, 0.1093, 0.2119, 0.1093, 0.04724, 0.2739, 0.04724, 0.2739, 0.2119, 0.1093, 0.2119, 0.1093, 0.04724, 0.2739, 0.04724, 0.2739, 0.2119, 0.1093, 0.2119, 0.1916, 0.2119, 0.2629, 0.1708, 0.2629, 0.08841, 0.1916, 0.04724, 0.1203, 0.08841, 0.1203, 0.1708, 0.3908, 0.05059, 0.5555, 0.05059, 0.5555, 0.2153, 0.3908, 0.2153, 0.1916, 0.2119, 0.2629, 0.1708, 0.2629, 0.08841, 0.1916, 0.04724, 0.1203, 0.08841, 0.1203, 0.1708, 0.3908, 0.05059, 0.5555, 0.05059, 0.5555, 0.2153, 0.3908, 0.2153, 0.1093, 0.04724, 0.2739, 0.04724, 0.2739, 0.2119, 0.1093, 0.2119, 0.1093, 0.04724, 0.2739, 0.04724, 0.2739, 0.2119, 0.1093, 0.2119, 0.1093, 0.04724, 0.2739, 0.04724, 0.2739, 0.2119, 0.1093, 0.2119, 0.3908, 0.05059, 0.5555, 0.05059, 0.5555, 0.2153, 0.3908, 0.2153, 0.1093, 0.04724, 0.2739, 0.04724, 0.2739, 0.2119, 0.1093, 0.2119, 0.1093, 0.04724, 0.2739, 0.04724, 0.2739, 0.2119, 0.1093, 0.2119, 0.1093, 0.04724, 0.2739, 0.04724, 0.2739, 0.2119, 0.1093, 0.2119, 0.1093, 0.04724, 0.2739, 0.04724, 0.2739, 0.2119, 0.1093, 0.2119, 0.1093, 0.04724, 0.2739, 0.04724, 0.2739, 0.2119, 0.1093, 0.2119, 0.1093, 0.04724, 0.2739, 0.04724, 0.2739, 0.2119, 0.1093, 0.2119, 0.1093, 0.04724, 0.2739, 0.04724, 0.2739, 0.2119, 0.1093, 0.2119, 0.1093, 0.04724, 0.2739, 0.04724, 0.2739, 0.2119, 0.1093, 0.2119, 0.1093, 0.04724, 0.2739, 0.04724, 0.2739, 0.2119, 0.1093, 0.2119, 0.1093, 0.04724, 0.2739, 0.04724, 0.2739, 0.2119, 0.1093, 0.2119, 0.1093, 0.04724, 0.2739, 0.04724, 0.2739, 0.2119, 0.1093, 0.2119, 0.1093, 0.04724, 0.2739, 0.04724, 0.2739, 0.2119, 0.1093, 0.2119, 0.1093, 0.04724, 0.2739, 0.04724, 0.2739, 0.2119, 0.1093, 0.2119, 0.1093, 0.04724, 0.2739, 0.04724, 0.2739, 0.2119, 0.1093, 0.2119, 0.1093, 0.04724, 0.2739, 0.04724, 0.2739, 0.2119, 0.1093, 0.2119, 0.1093, 0.04724, 0.2739, 0.04724, 0.2739, 0.2119, 0.1093, 0.2119, 0.1093, 0.04724, 0.2739, 0.04724, 0.2739, 0.2119, 0.1093, 0.2119, 0.1093, 0.04724, 0.2739, 0.04724, 0.2739, 0.2119, 0.1093, 0.2119, 0.3908, 0.05059, 0.5555, 0.05059, 0.5555, 0.2153, 0.3908, 0.2153, 0.3908, 0.05059, 0.5555, 0.05059, 0.5555, 0.2153, 0.3908, 0.2153, 0.3908, 0.05059, 0.5555, 0.05059, 0.5555, 0.2153, 0.3908, 0.2153, 0.3908, 0.05059, 0.5555, 0.05059, 0.5555, 0.2153, 0.3908, 0.2153, 0.3908, 0.05059, 0.5555, 0.05059, 0.5555, 0.2153, 0.3908, 0.2153, 0.3908, 0.05059, 0.5555, 0.05059, 0.5555, 0.2153, 0.3908, 0.2153, 0.3908, 0.05059, 0.5555, 0.05059, 0.5555, 0.2153, 0.3908, 0.2153, 0.3908, 0.05059, 0.5555, 0.05059, 0.5555, 0.2153, 0.3908, 0.2153, 0.3908, 0.05059, 0.5555, 0.05059, 0.5555, 0.2153, 0.3908, 0.2153, 0.3908, 0.05059, 0.5555, 0.05059, 0.5555, 0.2153, 0.3908, 0.2153, 0.3908, 0.05059, 0.5555, 0.05059, 0.5555, 0.2153, 0.3908, 0.2153, 0.3908, 0.05059, 0.5555, 0.05059, 0.5555, 0.2153, 0.3908, 0.2153, 0.3908, 0.05059, 0.5555, 0.05059, 0.5555, 0.2153, 0.3908, 0.2153, 0.3908, 0.05059, 0.5555, 0.05059, 0.5555, 0.2153, 0.3908, 0.2153, 0.3908, 0.05059, 0.5555, 0.05059, 0.5555, 0.2153, 0.3908, 0.2153, 0.1755, 0.9827, 0.1761, 0.8416, 0.7872, 0.8439, 0.7867, 0.9849, 0.3908, 0.05059, 0.5555, 0.05059, 0.5555, 0.2153, 0.3908, 0.2153, 0.3908, 0.05059, 0.5555, 0.05059, 0.5555, 0.2153, 0.3908, 0.2153, 0.3908, 0.05059, 0.5555, 0.05059, 0.5555, 0.2153, 0.3908, 0.2153, 0.4732, 0.2153, 0.5445, 0.1741, 0.5445, 0.09176, 0.4732, 0.05059, 0.4019, 0.09176, 0.4019, 0.1741, 0.4732, 0.2153, 0.5445, 0.1741, 0.5445, 0.09176, 0.4732, 0.05059, 0.4019, 0.09176, 0.4019, 0.1741, 0.3908, 0.05059, 0.5555, 0.05059, 0.5555, 0.2153, 0.3908, 0.2153, 0.3908, 0.05059, 0.5555, 0.05059, 0.5555, 0.2153, 0.3908, 0.2153, 0.3908, 0.05059, 0.5555, 0.05059, 0.5555, 0.2153, 0.3908, 0.2153, 0.3908, 0.05059, 0.5555, 0.05059, 0.5555, 0.2153, 0.3908, 0.2153, 0.3908, 0.05059, 0.5555, 0.05059, 0.5555, 0.2153, 0.3908, 0.2153, 0.3908, 0.05059, 0.5555, 0.05059, 0.5555, 0.2153, 0.3908, 0.2153, 0.3908, 0.05059, 0.5555, 0.05059, 0.5555, 0.2153, 0.3908, 0.2153, 0.3908, 0.05059, 0.5555, 0.05059, 0.5555, 0.2153, 0.3908, 0.2153, 0.3908, 0.05059, 0.5555, 0.05059, 0.5555, 0.2153, 0.3908, 0.2153, 0.3908, 0.05059, 0.5555, 0.05059, 0.5555, 0.2153, 0.3908, 0.2153, 0.3908, 0.05059, 0.5555, 0.05059, 0.5555, 0.2153, 0.3908, 0.2153, 0.3908, 0.05059, 0.5555, 0.05059, 0.5555, 0.2153, 0.3908, 0.2153, 0.3908, 0.05059, 0.5555, 0.05059, 0.5555, 0.2153, 0.3908, 0.2153, 0.3908, 0.05059, 0.5555, 0.05059, 0.5555, 0.2153, 0.3908, 0.2153, 0.3908, 0.05059, 0.5555, 0.05059, 0.5555, 0.2153, 0.3908, 0.2153, 0.3908, 0.05059, 0.5555, 0.05059, 0.5555, 0.2153, 0.3908, 0.2153, 0.3908, 0.05059, 0.5555, 0.05059, 0.5555, 0.2153, 0.3908, 0.2153, 0.3908, 0.05059, 0.5555, 0.05059, 0.5555, 0.2153, 0.3908, 0.2153, 0.3908, 0.05059, 0.5555, 0.05059, 0.5555, 0.2153, 0.3908, 0.2153, 0.3908, 0.05059, 0.5555, 0.05059, 0.5555, 0.2153, 0.3908, 0.2153, 0.3908, 0.05059, 0.5555, 0.05059, 0.5555, 0.2153, 0.3908, 0.2153, 0.3908, 0.05059, 0.5555, 0.05059, 0.5555, 0.2153, 0.3908, 0.2153, 0.3908, 0.05059, 0.5555, 0.05059, 0.5555, 0.2153, 0.3908, 0.2153, 0.3908, 0.05059, 0.5555, 0.05059, 0.5555, 0.2153, 0.3908, 0.2153, 0.3908, 0.05059, 0.5555, 0.05059, 0.5555, 0.2153, 0.3908, 0.2153, 0.3908, 0.05059, 0.5555, 0.05059, 0.5555, 0.2153, 0.3908, 0.2153, 0.3908, 0.05059, 0.5555, 0.05059, 0.5555, 0.2153, 0.3908, 0.2153, 0.3908, 0.05059, 0.5555, 0.05059, 0.5555, 0.2153, 0.3908, 0.2153, 0.3908, 0.05059, 0.5555, 0.05059, 0.5555, 0.2153, 0.3908, 0.2153, 0.3908, 0.05059, 0.5555, 0.05059, 0.5555, 0.2153, 0.3908, 0.2153, 0.3908, 0.05059, 0.5555, 0.05059, 0.5555, 0.2153, 0.3908, 0.2153, 0.3908, 0.05059, 0.5555, 0.05059, 0.5555, 0.2153, 0.3908, 0.2153, 0.3908, 0.05059, 0.5555, 0.05059, 0.5555, 0.2153, 0.3908, 0.2153, 0.3908, 0.05059, 0.5555, 0.05059, 0.5555, 0.2153, 0.3908, 0.2153, 0.3908, 0.05059, 0.5555, 0.05059, 0.5555, 0.2153, 0.3908, 0.2153, 0.3908, 0.05059, 0.5555, 0.05059, 0.5555, 0.2153, 0.3908, 0.2153, 0.3908, 0.05059, 0.5555, 0.05059, 0.5555, 0.2153, 0.3908, 0.2153, 0.3908, 0.05059, 0.5555, 0.05059, 0.5555, 0.2153, 0.3908, 0.2153, 0.3908, 0.05059, 0.5555, 0.05059, 0.5555, 0.2153, 0.3908, 0.2153, 0.3908, 0.05059, 0.5555, 0.05059, 0.5555, 0.2153, 0.3908, 0.2153, 0.3908, 0.05059, 0.5555, 0.05059, 0.5555, 0.2153, 0.3908, 0.2153, 0.3908, 0.05059, 0.5555, 0.05059, 0.5555, 0.2153, 0.3908, 0.2153, 0.3908, 0.05059, 0.5555, 0.05059, 0.5555, 0.2153, 0.3908, 0.2153, 0.3908, 0.05059, 0.5555, 0.05059, 0.5555, 0.2153, 0.3908, 0.2153, 0.3908, 0.05059, 0.5555, 0.05059, 0.5555, 0.2153, 0.3908, 0.2153, 0.3908, 0.05059, 0.5555, 0.05059, 0.5555, 0.2153, 0.3908, 0.2153, 0.3908, 0.05059, 0.5555, 0.05059, 0.5555, 0.2153, 0.3908, 0.2153, 0.3908, 0.05059, 0.5555, 0.05059, 0.5555, 0.2153, 0.3908, 0.2153, 0.3908, 0.05059, 0.5555, 0.05059, 0.5555, 0.2153, 0.3908, 0.2153, 0.3908, 0.05059, 0.5555, 0.05059, 0.5555, 0.2153, 0.3908, 0.2153, 0.3908, 0.05059, 0.5555, 0.05059, 0.5555, 0.2153, 0.3908, 0.2153, 0.3908, 0.05059, 0.5555, 0.05059, 0.5555, 0.2153, 0.3908, 0.2153, 0.3908, 0.05059, 0.5555, 0.05059, 0.5555, 0.2153, 0.3908, 0.2153, 0.3908, 0.05059, 0.5555, 0.05059, 0.5555, 0.2153, 0.3908, 0.2153, 0.3908, 0.05059, 0.5555, 0.05059, 0.5555, 0.2153, 0.3908, 0.2153, 0.3908, 0.05059, 0.5555, 0.05059, 0.5555, 0.2153, 0.3908, 0.2153, 0.3908, 0.05059, 0.5555, 0.05059, 0.5555, 0.2153, 0.3908, 0.2153, 0.4732, 0.2153, 0.5445, 0.1741, 0.5445, 0.09176, 0.4732, 0.05059, 0.4019, 0.09176, 0.4019, 0.1741, 0.4732, 0.2153, 0.5013, 0.2103, 0.5261, 0.196, 0.5445, 0.1741, 0.5543, 0.1472, 0.5543, 0.1186, 0.5445, 0.09176, 0.5261, 0.06986, 0.5013, 0.05556, 0.4732, 0.05059, 0.445, 0.05556, 0.4203, 0.06986, 0.4019, 0.09176, 0.3921, 0.1186, 0.3921, 0.1472, 0.4019, 0.1741, 0.4203, 0.196, 0.445, 0.2103, 0.4732, 0.2153, 0.5013, 0.2103, 0.5261, 0.196, 0.5445, 0.1741, 0.5543, 0.1472, 0.5543, 0.1186, 0.5445, 0.09176, 0.5261, 0.06986, 0.5013, 0.05556, 0.4732, 0.05059, 0.445, 0.05556, 0.4203, 0.06986, 0.4019, 0.09176, 0.3921, 0.1186, 0.3921, 0.1472, 0.4019, 0.1741, 0.4203, 0.196, 0.445, 0.2103, 0.4732, 0.2153, 0.5445, 0.1741, 0.5445, 0.09176, 0.4732, 0.05059, 0.4019, 0.09176, 0.4019, 0.1741, 0.3908, 0.05059, 0.5555, 0.05059, 0.5555, 0.2153, 0.3908, 0.2153, 0.3908, 0.05059, 0.5555, 0.05059, 0.5555, 0.2153, 0.3908, 0.2153, 0.3908, 0.05059, 0.5555, 0.05059, 0.5555, 0.2153, 0.3908, 0.2153, 0.3908, 0.05059, 0.5555, 0.05059, 0.5555, 0.2153, 0.3908, 0.2153, 0.3908, 0.05059, 0.5555, 0.05059, 0.5555, 0.2153, 0.3908, 0.2153, 0.3908, 0.05059, 0.5555, 0.05059, 0.5555, 0.2153, 0.3908, 0.2153, 0.3908, 0.05059, 0.5555, 0.05059, 0.5555, 0.2153, 0.3908, 0.2153, 0.3908, 0.05059, 0.5555, 0.05059, 0.5555, 0.2153, 0.3908, 0.2153, 0.3908, 0.05059, 0.5555, 0.05059, 0.5555, 0.2153, 0.3908, 0.2153, 0.3908, 0.05059, 0.5555, 0.05059, 0.5555, 0.2153, 0.3908, 0.2153, 0.3908, 0.05059, 0.5555, 0.05059, 0.5555, 0.2153, 0.3908, 0.2153, 0.3908, 0.05059, 0.5555, 0.05059, 0.5555, 0.2153, 0.3908, 0.2153, 0.3908, 0.05059, 0.5555, 0.05059, 0.5555, 0.2153, 0.3908, 0.2153, 0.3908, 0.05059, 0.5555, 0.05059, 0.5555, 0.2153, 0.3908, 0.2153, 0.3908, 0.05059, 0.5555, 0.05059, 0.5555, 0.2153, 0.3908, 0.2153, 0.3908, 0.05059, 0.5555, 0.05059, 0.5555, 0.2153, 0.3908, 0.2153, 0.3908, 0.05059, 0.5555, 0.05059, 0.5555, 0.2153, 0.3908, 0.2153, 0.3908, 0.05059, 0.5555, 0.05059, 0.5555, 0.2153, 0.3908, 0.2153, 0.3908, 0.05059, 0.5555, 0.05059, 0.5555, 0.2153, 0.3908, 0.2153, 0.3908, 0.05059, 0.5555, 0.05059, 0.5555, 0.2153, 0.3908, 0.2153, 0.3908, 0.05059, 0.5555, 0.05059, 0.5555, 0.2153, 0.3908, 0.2153, 0.3908, 0.05059, 0.5555, 0.05059, 0.5555, 0.2153, 0.3908, 0.2153, 0.3908, 0.05059, 0.5555, 0.05059, 0.5555, 0.2153, 0.3908, 0.2153, 0.3908, 0.05059, 0.5555, 0.05059, 0.5555, 0.2153, 0.3908, 0.2153, 0.3908, 0.05059, 0.5555, 0.05059, 0.5555, 0.2153, 0.3908, 0.2153, 0.3908, 0.05059, 0.5555, 0.05059, 0.5555, 0.2153, 0.3908, 0.2153, 0.3908, 0.05059, 0.5555, 0.05059, 0.5555, 0.2153, 0.3908, 0.2153, 0.3908, 0.05059, 0.5555, 0.05059, 0.5555, 0.2153, 0.3908, 0.2153, 0.3908, 0.05059, 0.5555, 0.05059, 0.5555, 0.2153, 0.3908, 0.2153, 0.3908, 0.05059, 0.5555, 0.05059, 0.5555, 0.2153, 0.3908, 0.2153, 0.3908, 0.05059, 0.5555, 0.05059, 0.5555, 0.2153, 0.3908, 0.2153, 0.3908, 0.05059, 0.5555, 0.05059, 0.5555, 0.2153, 0.3908, 0.2153, 0.3908, 0.05059, 0.5555, 0.05059, 0.5555, 0.2153, 0.3908, 0.2153, 0.3908, 0.05059, 0.5555, 0.05059, 0.5555, 0.2153, 0.3908, 0.2153, 0.3908, 0.05059, 0.5555, 0.05059, 0.5555, 0.2153, 0.3908, 0.2153, 0.3908, 0.05059, 0.5555, 0.05059, 0.5555, 0.2153, 0.3908, 0.2153, 0.3908, 0.05059, 0.5555, 0.05059, 0.5555, 0.2153, 0.3908, 0.2153, 0.3908, 0.05059, 0.5555, 0.05059, 0.5555, 0.2153, 0.3908, 0.2153, 0.3908, 0.05059, 0.5555, 0.05059, 0.5555, 0.2153, 0.3908, 0.2153, 0.3908, 0.05059, 0.5555, 0.05059, 0.5555, 0.2153, 0.3908, 0.2153, 0.3908, 0.05059, 0.5555, 0.05059, 0.5555, 0.2153, 0.3908, 0.2153, 0.3908, 0.05059, 0.5555, 0.05059, 0.5555, 0.2153, 0.3908, 0.2153, 0.3908, 0.05059, 0.5555, 0.05059, 0.5555, 0.2153, 0.3908, 0.2153, 0.3908, 0.05059, 0.5555, 0.05059, 0.5555, 0.2153, 0.3908, 0.2153, 0.3908, 0.05059, 0.5555, 0.05059, 0.5555, 0.2153, 0.3908, 0.2153, 0.3908, 0.05059, 0.5555, 0.05059, 0.5555, 0.2153, 0.3908, 0.2153, 0.3908, 0.05059, 0.5555, 0.05059, 0.5555, 0.2153, 0.3908, 0.2153, 0.4495, 0.3305, 0.6142, 0.3305, 0.6142, 0.4952, 0.4495, 0.4952, 0.3908, 0.05059, 0.5555, 0.05059, 0.5555, 0.2153, 0.3908, 0.2153, 0.3908, 0.05059, 0.5555, 0.05059, 0.5555, 0.2153, 0.3908, 0.2153, 0.4495, 0.3305, 0.6142, 0.3305, 0.6142, 0.4952, 0.4495, 0.4952, 0.3908, 0.05059, 0.5555, 0.05059, 0.5555, 0.2153, 0.3908, 0.2153, 0.3908, 0.05059, 0.5555, 0.05059, 0.5555, 0.2153, 0.3908, 0.2153, 0.3908, 0.05059, 0.5555, 0.05059, 0.5555, 0.2153, 0.3908, 0.2153, 0.3908, 0.05059, 0.5555, 0.05059, 0.5555, 0.2153, 0.3908, 0.2153, 0.3908, 0.05059, 0.5555, 0.05059, 0.5555, 0.2153, 0.3908, 0.2153, 0.3908, 0.05059, 0.5555, 0.05059, 0.5555, 0.2153, 0.3908, 0.2153, 0.3908, 0.05059, 0.5555, 0.05059, 0.5555, 0.2153, 0.3908, 0.2153, 0.4495, 0.3305, 0.6142, 0.3305, 0.6142, 0.4952, 0.4495, 0.4952, 0.3908, 0.05059, 0.5555, 0.05059, 0.5555, 0.2153, 0.3908, 0.2153, 0.3908, 0.05059, 0.5555, 0.05059, 0.5555, 0.2153, 0.3908, 0.2153, 0.4495, 0.3305, 0.6142, 0.3305, 0.6142, 0.4952, 0.4495, 0.4952, 0.3908, 0.05059, 0.5555, 0.05059, 0.5555, 0.2153, 0.3908, 0.2153, 0.3908, 0.05059, 0.5555, 0.05059, 0.5555, 0.2153, 0.3908, 0.2153, 0.3908, 0.05059, 0.5555, 0.05059, 0.5555, 0.2153, 0.3908, 0.2153, 0.4495, 0.3305, 0.6142, 0.3305, 0.6142, 0.4952, 0.4495, 0.4952, 0.4495, 0.3305, 0.6142, 0.3305, 0.6142, 0.4952, 0.4495, 0.4952, 0.4495, 0.3305, 0.6142, 0.3305, 0.6142, 0.4952, 0.4495, 0.4952, 0.1822, 0.8438, 0.7934, 0.8461, 0.7928, 0.9871, 0.1817, 0.9848, 0.4495, 0.3305, 0.6142, 0.3305, 0.6142, 0.4952, 0.4495, 0.4952, 0.3908, 0.05059, 0.5555, 0.05059, 0.5555, 0.2153, 0.3908, 0.2153, 0.3908, 0.05059, 0.5555, 0.05059, 0.5555, 0.2153, 0.3908, 0.2153, 0.3908, 0.05059, 0.5555, 0.05059, 0.5555, 0.2153, 0.3908, 0.2153, 0.3908, 0.05059, 0.5555, 0.05059, 0.5555, 0.2153, 0.3908, 0.2153, 0.3908, 0.05059, 0.5555, 0.05059, 0.5555, 0.2153, 0.3908, 0.2153, 0.3908, 0.05059, 0.5555, 0.05059, 0.5555, 0.2153, 0.3908, 0.2153, 0.3908, 0.05059, 0.5555, 0.05059, 0.5555, 0.2153, 0.3908, 0.2153, 0.3908, 0.05059, 0.5555, 0.05059, 0.5555, 0.2153, 0.3908, 0.2153, 0.3908, 0.05059, 0.5555, 0.05059, 0.5555, 0.2153, 0.3908, 0.2153, 0.3908, 0.05059, 0.5555, 0.05059, 0.5555, 0.2153, 0.3908, 0.2153, 0.3908, 0.05059, 0.5555, 0.05059, 0.5555, 0.2153, 0.3908, 0.2153, 0.3908, 0.05059, 0.5555, 0.05059, 0.5555, 0.2153, 0.3908, 0.2153, 0.3908, 0.05059, 0.5555, 0.05059, 0.5555, 0.2153, 0.3908, 0.2153, 0.3908, 0.05059, 0.5555, 0.05059, 0.5555, 0.2153, 0.3908, 0.2153, 0.3908, 0.05059, 0.5555, 0.05059, 0.5555, 0.2153, 0.3908, 0.2153, 0.3908, 0.05059, 0.5555, 0.05059, 0.5555, 0.2153, 0.3908, 0.2153, 0.3908, 0.05059, 0.5555, 0.05059, 0.5555, 0.2153, 0.3908, 0.2153, 0.3908, 0.05059, 0.5555, 0.05059, 0.5555, 0.2153, 0.3908, 0.2153, 0.3908, 0.05059, 0.5555, 0.05059, 0.5555, 0.2153, 0.3908, 0.2153, 0.3908, 0.05059, 0.5555, 0.05059, 0.5555, 0.2153, 0.3908, 0.2153, 0.3908, 0.05059, 0.5555, 0.05059, 0.5555, 0.2153, 0.3908, 0.2153, 0.3908, 0.05059, 0.5555, 0.05059, 0.5555, 0.2153, 0.3908, 0.2153, 0.3908, 0.05059, 0.5555, 0.05059, 0.5555, 0.2153, 0.3908, 0.2153, 0.3908, 0.05059, 0.5555, 0.05059, 0.5555, 0.2153, 0.3908, 0.2153, 0.3908, 0.05059, 0.5555, 0.05059, 0.5555, 0.2153, 0.3908, 0.2153, 0.3908, 0.05059, 0.5555, 0.05059, 0.5555, 0.2153, 0.3908, 0.2153, 0.3908, 0.05059, 0.5555, 0.05059, 0.5555, 0.2153, 0.3908, 0.2153, 0.3908, 0.05059, 0.5555, 0.05059, 0.5555, 0.2153, 0.3908, 0.2153, 0.3908, 0.05059, 0.5555, 0.05059, 0.5555, 0.2153, 0.3908, 0.2153, 0.3908, 0.05059, 0.5555, 0.05059, 0.5555, 0.2153, 0.3908, 0.2153, 0.3908, 0.05059, 0.5555, 0.05059, 0.5555, 0.2153, 0.3908, 0.2153, 0.3908, 0.05059, 0.5555, 0.05059, 0.5555, 0.2153, 0.3908, 0.2153, 0.3908, 0.05059, 0.5555, 0.05059, 0.5555, 0.2153, 0.3908, 0.2153, 0.3908, 0.05059, 0.5555, 0.05059, 0.5555, 0.2153, 0.3908, 0.2153, 0.3908, 0.05059, 0.5555, 0.05059, 0.5555, 0.2153, 0.3908, 0.2153, 0.3908, 0.05059, 0.5555, 0.05059, 0.5555, 0.2153, 0.3908, 0.2153, 0.3908, 0.05059, 0.5555, 0.05059, 0.5555, 0.2153, 0.3908, 0.2153, 0.3908, 0.05059, 0.5555, 0.05059, 0.5555, 0.2153, 0.3908, 0.2153, 0.1807, 0.9824, 0.1812, 0.8414, 0.7923, 0.8437, 0.7918, 0.9847, 0.4495, 0.3305, 0.6142, 0.3305, 0.6142, 0.4952, 0.4495, 0.4952, 0.7928, 0.8465, 0.7923, 0.9876, 0.1812, 0.9853, 0.1817, 0.8442, 0.4495, 0.3305, 0.6142, 0.3305, 0.6142, 0.4952, 0.4495, 0.4952, 0.4495, 0.3305, 0.6142, 0.3305, 0.6142, 0.4952, 0.4495, 0.4952, 0.4495, 0.3305, 0.6142, 0.3305, 0.6142, 0.4952, 0.4495, 0.4952, 0.4495, 0.3305, 0.6142, 0.3305, 0.6142, 0.4952, 0.4495, 0.4952, 0.4495, 0.3305, 0.6142, 0.3305, 0.6142, 0.4952, 0.4495, 0.4952, 0.4495, 0.3305, 0.6142, 0.3305, 0.6142, 0.4952, 0.4495, 0.4952, 0.3908, 0.05059, 0.5555, 0.05059, 0.5555, 0.2153, 0.3908, 0.2153, 0.3908, 0.05059, 0.5555, 0.05059, 0.5555, 0.2153, 0.3908, 0.2153, 0.3908, 0.05059, 0.5555, 0.05059, 0.5555, 0.2153, 0.3908, 0.2153, 0.3908, 0.05059, 0.5555, 0.05059, 0.5555, 0.2153, 0.3908, 0.2153, 0.3908, 0.05059, 0.5555, 0.05059, 0.5555, 0.2153, 0.3908, 0.2153, 0.3908, 0.05059, 0.5555, 0.05059, 0.5555, 0.2153, 0.3908, 0.2153, 0.3908, 0.05059, 0.5555, 0.05059, 0.5555, 0.2153, 0.3908, 0.2153, 0.3908, 0.05059, 0.5555, 0.05059, 0.5555, 0.2153, 0.3908, 0.2153, 0.3908, 0.05059, 0.5555, 0.05059, 0.5555, 0.2153, 0.3908, 0.2153, 0.3908, 0.05059, 0.5555, 0.05059, 0.5555, 0.2153, 0.3908, 0.2153, 0.3908, 0.05059, 0.5555, 0.05059, 0.5555, 0.2153, 0.3908, 0.2153, 0.3908, 0.05059, 0.5555, 0.05059, 0.5555, 0.2153, 0.3908, 0.2153, 0.3908, 0.05059, 0.5555, 0.05059, 0.5555, 0.2153, 0.3908, 0.2153, 0.3908, 0.05059, 0.5555, 0.05059, 0.5555, 0.2153, 0.3908, 0.2153, 0.3908, 0.05059, 0.5555, 0.05059, 0.5555, 0.2153, 0.3908, 0.2153, 0.3908, 0.05059, 0.5555, 0.05059, 0.5555, 0.2153, 0.3908, 0.2153, 0.3908, 0.05059, 0.5555, 0.05059, 0.5555, 0.2153, 0.3908, 0.2153, 0.3908, 0.05059, 0.5555, 0.05059, 0.5555, 0.2153, 0.3908, 0.2153, 0.3908, 0.05059, 0.5555, 0.05059, 0.5555, 0.2153, 0.3908, 0.2153, 0.3908, 0.05059, 0.5555, 0.05059, 0.5555, 0.2153, 0.3908, 0.2153, 0.3908, 0.05059, 0.5555, 0.05059, 0.5555, 0.2153, 0.3908, 0.2153, 0.3908, 0.05059, 0.5555, 0.05059, 0.5555, 0.2153, 0.3908, 0.2153, 0.3908, 0.05059, 0.5555, 0.05059, 0.5555, 0.2153, 0.3908, 0.2153, 0.3908, 0.05059, 0.5555, 0.05059, 0.5555, 0.2153, 0.3908, 0.2153, 0.3908, 0.05059, 0.5555, 0.05059, 0.5555, 0.2153, 0.3908, 0.2153, 0.3908, 0.05059, 0.5555, 0.05059, 0.5555, 0.2153, 0.3908, 0.2153, 0.3908, 0.05059, 0.5555, 0.05059, 0.5555, 0.2153, 0.3908, 0.2153, 0.3908, 0.05059, 0.5555, 0.05059, 0.5555, 0.2153, 0.3908, 0.2153, 0.3908, 0.05059, 0.5555, 0.05059, 0.5555, 0.2153, 0.3908, 0.2153, 0.3908, 0.05059, 0.5555, 0.05059, 0.5555, 0.2153, 0.3908, 0.2153, 0.3908, 0.05059, 0.5555, 0.05059, 0.5555, 0.2153, 0.3908, 0.2153, 0.3908, 0.05059, 0.5555, 0.05059, 0.5555, 0.2153, 0.3908, 0.2153, 0.4495, 0.3305, 0.6142, 0.3305, 0.6142, 0.4952, 0.4495, 0.4952, 0.4732, 0.2153, 0.5013, 0.2103, 0.5261, 0.196, 0.5445, 0.1741, 0.5543, 0.1472, 0.5543, 0.1186, 0.5445, 0.09176, 0.5261, 0.06986, 0.5013, 0.05556, 0.4732, 0.05059, 0.445, 0.05556, 0.4203, 0.06986, 0.4019, 0.09176, 0.3921, 0.1186, 0.3921, 0.1472, 0.4019, 0.1741, 0.4203, 0.196, 0.445, 0.2103, 0.4732, 0.2153, 0.5013, 0.2103, 0.5261, 0.196, 0.5445, 0.1741, 0.5543, 0.1472, 0.5543, 0.1186, 0.5445, 0.09176, 0.5261, 0.06986, 0.5013, 0.05556, 0.4732, 0.05059, 0.445, 0.05556, 0.4203, 0.06986, 0.4019, 0.09176, 0.3921, 0.1186, 0.3921, 0.1472, 0.4019, 0.1741, 0.4203, 0.196, 0.445, 0.2103])
me_cylinder_001.materials.append(mat_material)
me_cylinder_001.use_remesh_preserve_volume = False
me_cylinder_001.use_remesh_preserve_attributes = False
me_cylinder_001.use_mirror_vertex_groups = False
me_cylinder_001.update()
me_cylinder = bpy.data.meshes.new('Cylinder')
me_cylinder.from_pydata([(0.0, 1.0, -2.0), (0.0, 1.0, 2.0), (0.1951, 0.9808, -2.0), (0.1951, 0.9808, 2.0), (0.3827, 0.9239, -2.0), (0.3827, 0.9239, 2.0), (0.5556, 0.8315, -2.0), (0.5556, 0.8315, 2.0), (0.7071, 0.7071, -2.0), (0.7071, 0.7071, 2.0), (0.8315, 0.5556, -2.0), (0.8315, 0.5556, 2.0), (0.9239, 0.3827, -2.0), (0.9239, 0.3827, 2.0), (0.9808, 0.1951, -2.0), (0.9808, 0.1951, 2.0), (1.0, 7.55e-08, -2.0), (1.0, 7.55e-08, 2.0), (0.9808, -0.1951, -2.0), (0.9808, -0.1951, 2.0), (0.9239, -0.3827, -2.0), (0.9239, -0.3827, 2.0), (0.8315, -0.5556, -2.0), (0.8315, -0.5556, 2.0), (0.7071, -0.7071, -2.0), (0.7071, -0.7071, 2.0), (0.5556, -0.8315, -2.0), (0.5556, -0.8315, 2.0), (0.3827, -0.9239, -2.0), (0.3827, -0.9239, 2.0), (0.1951, -0.9808, -2.0), (0.1951, -0.9808, 2.0), (-3.258e-07, -1.0, -2.0), (-3.258e-07, -1.0, 2.0), (-0.1951, -0.9808, -2.0), (-0.1951, -0.9808, 2.0), (-0.3827, -0.9239, -2.0), (-0.3827, -0.9239, 2.0), (-0.5556, -0.8315, -2.0), (-0.5556, -0.8315, 2.0), (-0.7071, -0.7071, -2.0), (-0.7071, -0.7071, 2.0), (-0.8315, -0.5556, -2.0), (-0.8315, -0.5556, 2.0), (-0.9239, -0.3827, -2.0), (-0.9239, -0.3827, 2.0), (-0.9808, -0.1951, -2.0), (-0.9808, -0.1951, 2.0), (-1.0, 9.656e-07, -2.0), (-1.0, 9.656e-07, 2.0), (-0.9808, 0.1951, -2.0), (-0.9808, 0.1951, 2.0), (-0.9239, 0.3827, -2.0), (-0.9239, 0.3827, 2.0), (-0.8315, 0.5556, -2.0), (-0.8315, 0.5556, 2.0), (-0.7071, 0.7071, -2.0), (-0.7071, 0.7071, 2.0), (-0.5556, 0.8315, -2.0), (-0.5556, 0.8315, 2.0), (-0.3827, 0.9239, -2.0), (-0.3827, 0.9239, 2.0), (-0.1951, 0.9808, -2.0), (-0.1951, 0.9808, 2.0), (-0.8315, 0.5556, -2.0), (-0.8315, 0.5556, 2.0), (-0.7071, 0.7071, -2.0), (-0.7071, 0.7071, 2.0), (-0.9861, 0.6825, -1.7), (-0.9861, 0.6825, 1.7), (-0.8617, 0.834, -1.7), (-0.8617, 0.834, 1.7), (-0.7071, -0.7071, -2.0), (-0.7071, -0.7071, 2.0), (-0.8315, -0.5556, -2.0), (-0.8315, -0.5556, 2.0), (-0.8617, -0.834, -1.7), (-0.8617, -0.834, 1.7), (-0.9861, -0.6824, -1.7), (-0.9861, -0.6824, 1.7), (0.8315, 0.5556, -2.0), (0.8315, 0.5556, 2.0), (0.9239, 0.3827, -2.0), (0.9239, 0.3827, 2.0), (0.8617, 0.834, -1.7), (0.8617, 0.834, 1.7), (0.9861, 0.6824, -1.7), (0.9861, 0.6824, 1.7), (0.9861, -0.6824, -1.7), (0.9861, -0.6824, 1.7), (0.8617, -0.834, -1.7), (0.8617, -0.834, 1.7), (-0.1951, -0.9808, -2.0), (-0.1951, -0.9808, 2.0), (-0.3827, -0.9239, -2.0), (-0.3827, -0.9239, 2.0), (-0.3983, -1.651, -1.7), (-0.3983, -1.651, 1.7), (-0.5859, -1.594, -1.7), (-0.5859, -1.594, 1.7), (0.5859, -1.594, -1.7), (0.5859, -1.594, 1.7), (0.3983, -1.651, -1.7), (0.3983, -1.651, 1.7), (0.1951, 0.9808, -2.0), (0.1951, 0.9808, 2.0), (0.3827, 0.9239, -2.0), (0.3827, 0.9239, 2.0), (0.3983, 1.651, -1.7), (0.3983, 1.651, 1.7), (0.5859, 1.594, -1.7), (0.5859, 1.594, 1.7), (-0.5859, 1.594, -1.7), (-0.5859, 1.594, 1.7), (-0.3983, 1.651, -1.7), (-0.3983, 1.651, 1.7)], [], [(0, 1, 3, 2), (5, 4, 106, 107), (4, 5, 7, 6), (6, 7, 9, 8), (11, 10, 86, 87), (13, 12, 82, 83), (12, 13, 15, 14), (14, 15, 17, 16), (16, 17, 19, 18), (18, 19, 21, 20), (20, 21, 23, 22), (25, 24, 90, 91), (24, 25, 27, 26), (26, 27, 29, 28), (31, 30, 102, 103), (30, 31, 33, 32), (32, 33, 35, 34), (37, 36, 94, 95), (36, 37, 39, 38), (38, 39, 41, 40), (43, 42, 74, 75), (42, 43, 45, 44), (44, 45, 47, 46), (46, 47, 49, 48), (48, 49, 51, 50), (50, 51, 53, 52), (52, 53, 55, 54), (57, 56, 66, 67), (56, 57, 59, 58), (58, 59, 61, 60), (3, 1, 63, 61, 59, 57, 55, 53, 51, 49, 47, 45, 43, 41, 39, 37, 35, 33, 31, 29, 27, 25, 23, 21, 19, 17, 15, 13, 11, 9, 7, 5), (62, 63, 1, 0), (63, 62, 114, 115), (0, 2, 4, 6, 8, 10, 12, 14, 16, 18, 20, 22, 24, 26, 28, 30, 32, 34, 36, 38, 40, 42, 44, 46, 48, 50, 52, 54, 56, 58, 60, 62), (67, 66, 70, 71), (55, 57, 67, 65), (56, 54, 64, 66), (54, 55, 65, 64), (68, 69, 71, 70), (65, 67, 71, 69), (66, 64, 68, 70), (64, 65, 69, 68), (75, 74, 78, 79), (41, 43, 75, 73), (42, 40, 72, 74), (40, 41, 73, 72), (76, 77, 79, 78), (73, 75, 79, 77), (74, 72, 76, 78), (72, 73, 77, 76), (80, 81, 83, 82), (11, 13, 83, 81), (12, 10, 80, 82), (10, 11, 81, 80), (84, 85, 87, 86), (9, 11, 87, 85), (10, 8, 84, 86), (8, 9, 85, 84), (88, 89, 91, 90), (23, 25, 91, 89), (24, 22, 88, 90), (22, 23, 89, 88), (95, 94, 98, 99), (35, 37, 95, 93), (36, 34, 92, 94), (34, 35, 93, 92), (96, 97, 99, 98), (93, 95, 99, 97), (94, 92, 96, 98), (92, 93, 97, 96), (100, 101, 103, 102), (29, 31, 103, 101), (30, 28, 100, 102), (28, 29, 101, 100), (107, 106, 110, 111), (3, 5, 107, 105), (4, 2, 104, 106), (2, 3, 105, 104), (108, 109, 111, 110), (105, 107, 111, 109), (106, 104, 108, 110), (104, 105, 109, 108), (112, 113, 115, 114), (61, 63, 115, 113), (62, 60, 112, 114), (60, 61, 113, 112)])
me_cylinder.polygons.foreach_set('use_smooth', [1, 0, 1, 1, 0, 0, 1, 1, 1, 1, 1, 0, 1, 1, 0, 1, 1, 0, 1, 1, 0, 1, 1, 1, 1, 1, 1, 0, 1, 1, 0, 1, 0, 0, 0, 0, 0, 0, 0, 0, 0, 0, 0, 0, 0, 0, 0, 0, 0, 0, 1, 0, 0, 0, 0, 0, 0, 0, 0, 0, 0, 0, 0, 0, 0, 0, 0, 0, 0, 0, 0, 0, 0, 0, 0, 0, 0, 0, 0, 0, 0, 0, 0, 0, 0, 0])
_uv = me_cylinder.uv_layers.new(name='UV coord')
_uv.uv.foreach_set('vector', [0.7588, 0.07131, 0.8801, 0.07328, 0.8781, 0.1946, 0.7568, 0.1926, 0.7588, 0.07131, 0.8801, 0.07328, 0.8781, 0.1946, 0.7568, 0.1926, 0.7588, 0.07131, 0.8801, 0.07328, 0.8781, 0.1946, 0.7568, 0.1926, 0.7588, 0.07131, 0.8801, 0.07328, 0.8781, 0.1946, 0.7568, 0.1926, 0.7588, 0.07131, 0.8801, 0.07328, 0.8781, 0.1946, 0.7568, 0.1926, 0.7588, 0.07131, 0.8801, 0.07328, 0.8781, 0.1946, 0.7568, 0.1926, 0.7588, 0.07131, 0.8801, 0.07328, 0.8781, 0.1946, 0.7568, 0.1926, 0.7588, 0.07131, 0.8801, 0.07328, 0.8781, 0.1946, 0.7568, 0.1926, 0.7588, 0.07131, 0.8801, 0.07328, 0.8781, 0.1946, 0.7568, 0.1926, 0.7588, 0.07131, 0.8801, 0.07328, 0.8781, 0.1946, 0.7568, 0.1926, 0.7588, 0.07131, 0.8801, 0.07328, 0.8781, 0.1946, 0.7568, 0.1926, 0.7588, 0.07131, 0.8801, 0.07328, 0.8781, 0.1946, 0.7568, 0.1926, 0.7588, 0.07131, 0.8801, 0.07328, 0.8781, 0.1946, 0.7568, 0.1926, 0.7588, 0.07131, 0.8801, 0.07328, 0.8781, 0.1946, 0.7568, 0.1926, 0.7588, 0.07131, 0.8801, 0.07328, 0.8781, 0.1946, 0.7568, 0.1926, 0.7588, 0.07131, 0.8801, 0.07328, 0.8781, 0.1946, 0.7568, 0.1926, 0.7588, 0.07131, 0.8801, 0.07328, 0.8781, 0.1946, 0.7568, 0.1926, 0.7588, 0.07131, 0.8801, 0.07328, 0.8781, 0.1946, 0.7568, 0.1926, 0.7588, 0.07131, 0.8801, 0.07328, 0.8781, 0.1946, 0.7568, 0.1926, 0.7588, 0.07131, 0.8801, 0.07328, 0.8781, 0.1946, 0.7568, 0.1926, 0.7588, 0.07131, 0.8801, 0.07328, 0.8781, 0.1946, 0.7568, 0.1926, 0.7588, 0.07131, 0.8801, 0.07328, 0.8781, 0.1946, 0.7568, 0.1926, 0.7588, 0.07131, 0.8801, 0.07328, 0.8781, 0.1946, 0.7568, 0.1926, 0.7588, 0.07131, 0.8801, 0.07328, 0.8781, 0.1946, 0.7568, 0.1926, 0.7588, 0.07131, 0.8801, 0.07328, 0.8781, 0.1946, 0.7568, 0.1926, 0.7588, 0.07131, 0.8801, 0.07328, 0.8781, 0.1946, 0.7568, 0.1926, 0.7588, 0.07131, 0.8801, 0.07328, 0.8781, 0.1946, 0.7568, 0.1926, 0.7588, 0.07131, 0.8801, 0.07328, 0.8781, 0.1946, 0.7568, 0.1926, 0.7588, 0.07131, 0.8801, 0.07328, 0.8781, 0.1946, 0.7568, 0.1926, 0.7588, 0.07131, 0.8801, 0.07328, 0.8781, 0.1946, 0.7568, 0.1926, 0.8175, 0.1936, 0.8293, 0.1926, 0.8408, 0.1893, 0.8513, 0.1839, 0.8606, 0.1765, 0.8683, 0.1674, 0.8741, 0.1571, 0.8777, 0.1457, 0.8791, 0.1339, 0.8781, 0.1221, 0.8749, 0.1106, 0.8694, 0.1001, 0.862, 0.09075, 0.853, 0.08306, 0.8426, 0.07729, 0.8313, 0.07365, 0.8194, 0.07229, 0.8076, 0.07327, 0.7962, 0.07653, 0.7856, 0.08197, 0.7763, 0.08936, 0.7686, 0.09843, 0.7628, 0.1088, 0.7592, 0.1201, 0.7578, 0.132, 0.7588, 0.1438, 0.7621, 0.1552, 0.7675, 0.1658, 0.7749, 0.1751, 0.7839, 0.1828, 0.7943, 0.1886, 0.8057, 0.1922, 0.7588, 0.07131, 0.8801, 0.07328, 0.8781, 0.1946, 0.7568, 0.1926, 0.7588, 0.07131, 0.8801, 0.07328, 0.8781, 0.1946, 0.7568, 0.1926, 0.8175, 0.1936, 0.8293, 0.1926, 0.8408, 0.1893, 0.8513, 0.1839, 0.8606, 0.1765, 0.8683, 0.1674, 0.8741, 0.1571, 0.8777, 0.1457, 0.8791, 0.1339, 0.8781, 0.1221, 0.8749, 0.1106, 0.8694, 0.1001, 0.862, 0.09075, 0.853, 0.08306, 0.8426, 0.07729, 0.8313, 0.07365, 0.8194, 0.07229, 0.8076, 0.07327, 0.7962, 0.07653, 0.7856, 0.08197, 0.7763, 0.08936, 0.7686, 0.09843, 0.7628, 0.1088, 0.7592, 0.1201, 0.7578, 0.132, 0.7588, 0.1438, 0.7621, 0.1552, 0.7675, 0.1658, 0.7749, 0.1751, 0.7839, 0.1828, 0.7943, 0.1886, 0.8057, 0.1922, 0.7588, 0.07131, 0.8801, 0.07328, 0.8781, 0.1946, 0.7568, 0.1926, 0.7588, 0.07131, 0.8801, 0.07328, 0.8781, 0.1946, 0.7568, 0.1926, 0.7588, 0.07131, 0.8801, 0.07328, 0.8781, 0.1946, 0.7568, 0.1926, 0.7588, 0.07131, 0.8801, 0.07328, 0.8781, 0.1946, 0.7568, 0.1926, 0.7588, 0.07131, 0.8801, 0.07328, 0.8781, 0.1946, 0.7568, 0.1926, 0.7588, 0.07131, 0.8801, 0.07328, 0.8781, 0.1946, 0.7568, 0.1926, 0.7588, 0.07131, 0.8801, 0.07328, 0.8781, 0.1946, 0.7568, 0.1926, 0.7588, 0.07131, 0.8801, 0.07328, 0.8781, 0.1946, 0.7568, 0.1926, 0.7588, 0.07131, 0.8801, 0.07328, 0.8781, 0.1946, 0.7568, 0.1926, 0.7588, 0.07131, 0.8801, 0.07328, 0.8781, 0.1946, 0.7568, 0.1926, 0.7588, 0.07131, 0.8801, 0.07328, 0.8781, 0.1946, 0.7568, 0.1926, 0.7588, 0.07131, 0.8801, 0.07328, 0.8781, 0.1946, 0.7568, 0.1926, 0.7588, 0.07131, 0.8801, 0.07328, 0.8781, 0.1946, 0.7568, 0.1926, 0.7588, 0.07131, 0.8801, 0.07328, 0.8781, 0.1946, 0.7568, 0.1926, 0.7588, 0.07131, 0.8801, 0.07328, 0.8781, 0.1946, 0.7568, 0.1926, 0.7588, 0.07131, 0.8801, 0.07328, 0.8781, 0.1946, 0.7568, 0.1926, 0.7588, 0.07131, 0.8801, 0.07328, 0.8781, 0.1946, 0.7568, 0.1926, 0.7588, 0.07131, 0.8801, 0.07328, 0.8781, 0.1946, 0.7568, 0.1926, 0.7588, 0.07131, 0.8801, 0.07328, 0.8781, 0.1946, 0.7568, 0.1926, 0.7588, 0.07131, 0.8801, 0.07328, 0.8781, 0.1946, 0.7568, 0.1926, 0.7588, 0.07131, 0.8801, 0.07328, 0.8781, 0.1946, 0.7568, 0.1926, 0.7588, 0.07131, 0.8801, 0.07328, 0.8781, 0.1946, 0.7568, 0.1926, 0.7588, 0.07131, 0.8801, 0.07328, 0.8781, 0.1946, 0.7568, 0.1926, 0.7588, 0.07131, 0.8801, 0.07328, 0.8781, 0.1946, 0.7568, 0.1926, 0.7588, 0.07131, 0.8801, 0.07328, 0.8781, 0.1946, 0.7568, 0.1926, 0.7588, 0.07131, 0.8801, 0.07328, 0.8781, 0.1946, 0.7568, 0.1926, 0.7588, 0.07131, 0.8801, 0.07328, 0.8781, 0.1946, 0.7568, 0.1926, 0.7588, 0.07131, 0.8801, 0.07328, 0.8781, 0.1946, 0.7568, 0.1926, 0.7588, 0.07131, 0.8801, 0.07328, 0.8781, 0.1946, 0.7568, 0.1926, 0.7588, 0.07131, 0.8801, 0.07328, 0.8781, 0.1946, 0.7568, 0.1926, 0.7588, 0.07131, 0.8801, 0.07328, 0.8781, 0.1946, 0.7568, 0.1926, 0.7588, 0.07131, 0.8801, 0.07328, 0.8781, 0.1946, 0.7568, 0.1926, 0.7588, 0.07131, 0.8801, 0.07328, 0.8781, 0.1946, 0.7568, 0.1926, 0.7588, 0.07131, 0.8801, 0.07328, 0.8781, 0.1946, 0.7568, 0.1926, 0.7588, 0.07131, 0.8801, 0.07328, 0.8781, 0.1946, 0.7568, 0.1926, 0.7588, 0.07131, 0.8801, 0.07328, 0.8781, 0.1946, 0.7568, 0.1926, 0.7588, 0.07131, 0.8801, 0.07328, 0.8781, 0.1946, 0.7568, 0.1926, 0.7588, 0.07131, 0.8801, 0.07328, 0.8781, 0.1946, 0.7568, 0.1926, 0.7588, 0.07131, 0.8801, 0.07328, 0.8781, 0.1946, 0.7568, 0.1926, 0.7588, 0.07131, 0.8801, 0.07328, 0.8781, 0.1946, 0.7568, 0.1926, 0.7588, 0.07131, 0.8801, 0.07328, 0.8781, 0.1946, 0.7568, 0.1926, 0.7588, 0.07131, 0.8801, 0.07328, 0.8781, 0.1946, 0.7568, 0.1926, 0.7588, 0.07131, 0.8801, 0.07328, 0.8781, 0.1946, 0.7568, 0.1926, 0.7588, 0.07131, 0.8801, 0.07328, 0.8781, 0.1946, 0.7568, 0.1926, 0.7588, 0.07131, 0.8801, 0.07328, 0.8781, 0.1946, 0.7568, 0.1926, 0.7588, 0.07131, 0.8801, 0.07328, 0.8781, 0.1946, 0.7568, 0.1926, 0.7588, 0.07131, 0.8801, 0.07328, 0.8781, 0.1946, 0.7568, 0.1926, 0.7588, 0.07131, 0.8801, 0.07328, 0.8781, 0.1946, 0.7568, 0.1926, 0.7588, 0.07131, 0.8801, 0.07328, 0.8781, 0.1946, 0.7568, 0.1926, 0.7588, 0.07131, 0.8801, 0.07328, 0.8781, 0.1946, 0.7568, 0.1926, 0.7588, 0.07131, 0.8801, 0.07328, 0.8781, 0.1946, 0.7568, 0.1926, 0.7588, 0.07131, 0.8801, 0.07328, 0.8781, 0.1946, 0.7568, 0.1926])
me_cylinder.materials.append(mat_material)
me_cylinder.use_remesh_preserve_volume = False
me_cylinder.use_remesh_preserve_attributes = False
me_cylinder.use_mirror_vertex_groups = False
me_cylinder.update()

# ---- objects
ob_collider = bpy.data.objects.new('Collider', me_cylinder_003)
ob_pod02 = bpy.data.objects.new('Pod02', me_cylinder_002)
ob_pod01 = bpy.data.objects.new('Pod01', me_cylinder_001)
ob_core = bpy.data.objects.new('Core', me_cylinder)

# ---- transforms, parenting, visibility, modifiers, constraints
ob_collider.location = (0.0, 0.0, 0.0)
ob_collider.scale = (1.252, 2.97, 2.0)
ob_collider.hide_viewport = True
ob_collider.lineart.crease_threshold = 0.0
ob_pod02.location = (0.0, -0.75, 0.0)
ob_pod02.lock_location = (True, True, True)
ob_pod02.lock_rotation = (True, True, True)
ob_pod02.lock_scale = (True, True, True)
ob_pod02.lineart.crease_threshold = 0.0
ob_pod01.location = (0.0, 0.75, 0.0)
ob_pod01.lock_location = (True, True, True)
ob_pod01.lock_rotation = (True, True, True)
ob_pod01.lock_scale = (True, True, True)
ob_pod01.lineart.crease_threshold = 0.0
ob_core.location = (0.0, 0.0, 0.0)
ob_core.lock_location = (True, True, True)
ob_core.lock_rotation = (True, True, True)
ob_core.lock_scale = (True, True, True)
ob_core.lineart.crease_threshold = 0.0

# ---- collection membership
col_collection_1.objects.link(ob_collider)
col_collection_1.objects.link(ob_pod02)
col_collection_1.objects.link(ob_pod01)
col_collection_1.objects.link(ob_core)

# ---- scene / render settings (as saved in the file)
scene.frame_start = 1; scene.frame_end = 250; scene.frame_set(4)
scene.render.engine = 'BLENDER_EEVEE_NEXT'
scene.render.image_settings.compression = 90
scene.render.resolution_percentage = 50
scene.render.dither_intensity = 0.0
scene.cycles.use_denoising = False
scene.cycles.samples = 10
scene.cycles.sampling_pattern = 'TABULATED_SOBOL'
scene.cycles.light_sampling_threshold = 0.0
scene.cycles.use_adaptive_sampling = False
scene.cycles.use_light_tree = False
scene.cycles.blur_glossy = 0.0
scene.cycles.volume_bounces = 1
scene.cycles.pixel_filter_type = 'GAUSSIAN'
scene.cycles.sample_clamp_indirect = 0.0
scene.view_settings.view_transform = 'Standard'
bpy.context.view_layer.update()

# ---- added for rendering (the .blend has no active camera and no usable light): camera, sun
cam_auto = bpy.data.cameras.new('AutoCamera')
cam_auto.lens = 50.0
cam_auto.sensor_width = 36.0
cam_auto.clip_end = 1000.0
ob_auto_camera = bpy.data.objects.new('AutoCamera', cam_auto)
scene.collection.objects.link(ob_auto_camera)
ob_auto_camera.location = (5.64906, -6.77888, 4.51925)
ob_auto_camera.rotation_euler = (1.09748, -7.21219e-08, 0.694738)
scene.camera = ob_auto_camera
light_auto_sun = bpy.data.lights.new('AutoSun', 'SUN')
light_auto_sun.energy = 3.0
light_auto_sun.angle = 0.0523599
ob_auto_sun = bpy.data.objects.new('AutoSun', light_auto_sun)
scene.collection.objects.link(ob_auto_sun)
ob_auto_sun.rotation_euler = (0.872665, 0.174533, 0.523599)
bpy.context.view_layer.update()
